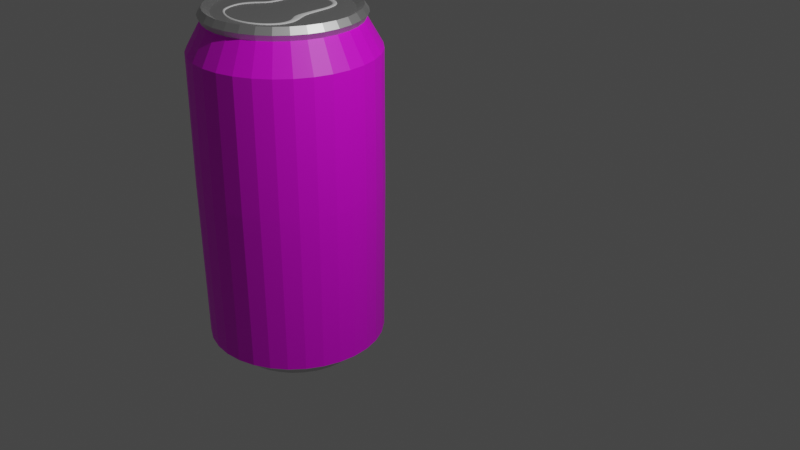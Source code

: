 # Source: f_rdig_cola_d_se_med_texturblend.blend  (saved by Blender 2.93.21; exported with 4.5.12 LTS)
import bpy
from mathutils import Matrix  # noqa: F401  (used for matrix-valued properties, if any)

bpy.ops.wm.read_factory_settings(use_empty=True)
scene = bpy.context.scene
scene.name = 'Scene'

# ---- collections
col_collection = bpy.data.collections.new('Collection'); scene.collection.children.link(col_collection)

# ---- images (referenced by path relative to the original .blend; pixels are not part of the script)
import os
ASSET_DIR = os.environ.get("B2B_ASSET_DIR", "")  # directory of the original .blend (textures are referenced by path, not embedded)
HERE = os.path.dirname(os.path.abspath(__file__))  # packed textures are extracted next to this script under _unpacked/

def load_image(name, relpath, width, height, colorspace="sRGB"):
    """Load a texture the original file referenced (path relative to the .blend, or extracted next to this script)."""
    p = next((c for c in (os.path.join(HERE, relpath), os.path.join(ASSET_DIR, relpath)) if relpath and os.path.exists(c)), "")
    if p:
        img = bpy.data.images.load(p, check_existing=True)
        img.name = name
    else:  # same state as the original file: an image datablock whose file is absent (Cycles renders it pink)
        img = bpy.data.images.new(name, width, height)
        img.source = "FILE"
        img.filepath = "//" + (relpath or name)
    img.colorspace_settings.name = colorspace
    return img
img_cola_lable_jpg = load_image('cola lable.jpg', 'cola lable.jpg', 1024, 1024, 'sRGB')

# ---- materials (node trees are filled in below, after node groups)
mat_material_003 = bpy.data.materials.new('Material.003')
mat_material_003.use_transparent_shadow = False
mat_material = bpy.data.materials.new('Material')
mat_material.use_transparent_shadow = False
mat_material_002 = bpy.data.materials.new('Material.002')
mat_material_002.use_transparent_shadow = False

# ---- material node trees
mat_material_003.use_nodes = True; mat_material_003.node_tree.nodes.clear()
_N = mat_material_003.node_tree.nodes; _L = mat_material_003.node_tree.links
n0 = _N.new('ShaderNodeOutputMaterial'); n0.name = 'Material Output'; n0.location = (300, 300)
n1 = _N.new('ShaderNodeBsdfPrincipled'); n1.name = 'Principled BSDF'; n1.location = (10, 300)
n1.distribution = 'GGX'
n1.subsurface_method = 'BURLEY'
n1.inputs[3].default_value = 1.45
n1.inputs[27].default_value = (0.0, 0.0, 0.0, 1.0)
n1.inputs[28].default_value = 1.0
n2 = _N.new('ShaderNodeTexImage'); n2.name = 'Image Texture'; n2.location = (-374, 250)
n2.image = img_cola_lable_jpg
_L.new(n1.outputs[0], n0.inputs[0])
_L.new(n2.outputs[0], n1.inputs[0])
n0.is_active_output = True
mat_material.use_nodes = True; mat_material.node_tree.nodes.clear()
_N = mat_material.node_tree.nodes; _L = mat_material.node_tree.links
n0 = _N.new('ShaderNodeBsdfPrincipled'); n0.name = 'Principled BSDF'; n0.location = (10, 300)
n0.distribution = 'GGX'
n0.subsurface_method = 'BURLEY'
n0.inputs[3].default_value = 1.45
n0.inputs[27].default_value = (0.0, 0.0, 0.0, 1.0)
n0.inputs[28].default_value = 1.0
n1 = _N.new('ShaderNodeOutputMaterial'); n1.name = 'Material Output'; n1.location = (300, 300)
n2 = _N.new('ShaderNodeTexImage'); n2.name = 'Image Texture'; n2.location = (-408, 214)
n2.image = img_cola_lable_jpg
_L.new(n0.outputs[0], n1.inputs[0])
_L.new(n2.outputs[0], n0.inputs[0])
n1.is_active_output = True
mat_material_002.use_nodes = True; mat_material_002.node_tree.nodes.clear()
_N = mat_material_002.node_tree.nodes; _L = mat_material_002.node_tree.links
n0 = _N.new('ShaderNodeBsdfPrincipled'); n0.name = 'Principled BSDF'; n0.location = (10, 300)
n0.distribution = 'GGX'
n0.subsurface_method = 'BURLEY'
n0.inputs[1].default_value = 1.0
n0.inputs[3].default_value = 1.45
n0.inputs[27].default_value = (0.0, 0.0, 0.0, 1.0)
n0.inputs[28].default_value = 1.0
n1 = _N.new('ShaderNodeOutputMaterial'); n1.name = 'Material Output'; n1.location = (300, 300)
_L.new(n0.outputs[0], n1.inputs[0])
n1.is_active_output = True

# ---- world
world_world = bpy.data.worlds.new('World'); scene.world = world_world
world_world.use_nodes = True; world_world.node_tree.nodes.clear()
_N = world_world.node_tree.nodes; _L = world_world.node_tree.links
n0 = _N.new('ShaderNodeOutputWorld'); n0.name = 'World Output'; n0.location = (300, 300)
n1 = _N.new('ShaderNodeBackground'); n1.name = 'Background'; n1.location = (10, 300)
n1.inputs[0].default_value = (0.05088, 0.05088, 0.05088, 1.0)
_L.new(n1.outputs[0], n0.inputs[0])
n0.is_active_output = True
world_world.color = (0.05088, 0.05088, 0.05088)
world_world.use_sun_shadow = False
world_world.sun_shadow_jitter_overblur = 0.0

# ---- cameras
cam_camera = bpy.data.cameras.new('Camera')
cam_camera.clip_end = 100.0
cam_camera.ortho_scale = 7.314

# ---- lights
light_light = bpy.data.lights.new('Light', 'POINT')
light_light.transmission_factor = 0.0
light_light.energy = 1000.0
light_light.shadow_soft_size = 0.1
light_light.shadow_maximum_resolution = 0.006
light_light.use_absolute_resolution = True

# ---- meshes
me_cylinder = bpy.data.meshes.new('Cylinder')
me_cylinder.from_pydata([(-2.499e-09, 0.7085, -0.9951), (-6.349e-09, 0.8097, 0.9612), (0.1382, 0.6949, -0.9951), (0.158, 0.7941, 0.9612), (0.2711, 0.6546, -0.9951), (0.3099, 0.7481, 0.9612), (0.3936, 0.5891, -0.9951), (0.4498, 0.6732, 0.9612), (0.501, 0.501, -0.9951), (0.5725, 0.5725, 0.9612), (0.5891, 0.3936, -0.9951), (0.6732, 0.4498, 0.9612), (0.6546, 0.2711, -0.9951), (0.7481, 0.3099, 0.9612), (0.6949, 0.1382, -0.9951), (0.7941, 0.158, 0.9612), (0.7085, -4.019e-08, -0.9951), (0.8097, -3.831e-08, 0.9612), (0.6949, -0.1382, -0.9951), (0.7941, -0.158, 0.9612), (0.6546, -0.2711, -0.9951), (0.7481, -0.3099, 0.9612), (0.5891, -0.3936, -0.9951), (0.6732, -0.4498, 0.9612), (0.501, -0.501, -0.9951), (0.5725, -0.5725, 0.9612), (0.3936, -0.5891, -0.9951), (0.4498, -0.6732, 0.9612), (0.2711, -0.6546, -0.9951), (0.3099, -0.7481, 0.9612), (0.1382, -0.6949, -0.9951), (0.158, -0.7941, 0.9612), (-6.444e-08, -0.7085, -0.9951), (-7.714e-08, -0.8097, 0.9612), (-0.1382, -0.6949, -0.9951), (-0.158, -0.7941, 0.9612), (-0.2711, -0.6546, -0.9951), (-0.3099, -0.7481, 0.9612), (-0.3936, -0.5891, -0.9951), (-0.4498, -0.6732, 0.9612), (-0.501, -0.501, -0.9951), (-0.5725, -0.5725, 0.9612), (-0.5891, -0.3936, -0.9951), (-0.6732, -0.4498, 0.9612), (-0.6546, -0.2711, -0.9951), (-0.7481, -0.3099, 0.9612), (-0.6949, -0.1382, -0.9951), (-0.7941, -0.158, 0.9612), (-0.7085, -7.703e-10, -0.9951), (-0.8097, 6.736e-09, 0.9612), (-0.6949, 0.1382, -0.9951), (-0.7941, 0.158, 0.9612), (-0.6546, 0.2711, -0.9951), (-0.7481, 0.3099, 0.9612), (-0.5891, 0.3936, -0.9951), (-0.6732, 0.4498, 0.9612), (-0.501, 0.501, -0.9951), (-0.5725, 0.5725, 0.9612), (-0.3936, 0.5891, -0.9951), (-0.4498, 0.6732, 0.9612), (-0.2711, 0.6546, -0.9951), (-0.3099, 0.7481, 0.9612), (-0.1382, 0.6949, -0.9951), (-0.158, 0.7941, 0.9612), (0.0, 1.0, 0.0), (0.1951, 0.9808, 0.0), (0.3827, 0.9239, 0.0), (0.5556, 0.8315, 0.0), (0.7071, 0.7071, 0.0), (0.8315, 0.5556, 0.0), (0.9239, 0.3827, 0.0), (0.9808, 0.1951, 0.0), (1.0, -4.371e-08, 0.0), (0.9808, -0.1951, 0.0), (0.9239, -0.3827, 0.0), (0.8315, -0.5556, 0.0), (0.7071, -0.7071, 0.0), (0.5556, -0.8315, 0.0), (0.3827, -0.9239, 0.0), (0.1951, -0.9808, 0.0), (-8.742e-08, -1.0, 0.0), (-0.1951, -0.9808, 0.0), (-0.3827, -0.9239, 0.0), (-0.5556, -0.8315, 0.0), (-0.7071, -0.7071, 0.0), (-0.8315, -0.5556, 0.0), (-0.9239, -0.3827, 0.0), (-0.9808, -0.1951, 0.0), (-1.0, 1.192e-08, 0.0), (-0.9808, 0.1951, 0.0), (-0.9239, 0.3827, 0.0), (-0.8315, 0.5556, 0.0), (-0.7071, 0.7071, 0.0), (-0.5556, 0.8315, 0.0), (-0.3827, 0.9239, 0.0), (-0.1951, 0.9808, 0.0), (-5.831e-09, 0.8261, 0.8932), (0.1612, 0.8102, 0.8932), (0.3161, 0.7632, 0.8932), (0.4589, 0.6869, 0.8932), (0.5841, 0.5841, 0.8932), (0.6869, 0.4589, 0.8932), (0.7632, 0.3161, 0.8932), (0.8102, 0.1612, 0.8932), (0.8261, -3.935e-08, 0.8932), (0.8102, -0.1612, 0.8932), (0.7632, -0.3161, 0.8932), (0.6869, -0.4589, 0.8932), (0.5841, -0.5841, 0.8932), (0.4589, -0.6869, 0.8932), (0.3161, -0.7632, 0.8932), (0.1612, -0.8102, 0.8932), (-7.805e-08, -0.8261, 0.8932), (-0.1612, -0.8102, 0.8932), (-0.3161, -0.7632, 0.8932), (-0.4589, -0.6869, 0.8932), (-0.5841, -0.5841, 0.8932), (-0.6869, -0.4589, 0.8932), (-0.7632, -0.3161, 0.8932), (-0.8102, -0.1612, 0.8932), (-0.8261, 6.611e-09, 0.8932), (-0.8102, 0.1612, 0.8932), (-0.7632, 0.3161, 0.8932), (-0.6869, 0.4589, 0.8932), (-0.5841, 0.5841, 0.8932), (-0.4589, 0.6869, 0.8932), (-0.3161, 0.7632, 0.8932), (-0.1612, 0.8102, 0.8932), (0.1951, 0.9808, 0.7379), (0.3827, 0.9239, 0.7379), (0.5556, 0.8315, 0.7379), (0.7071, 0.7071, 0.7379), (0.8315, 0.5556, 0.7379), (0.9239, 0.3827, 0.7379), (0.9808, 0.1951, 0.7379), (1.0, -4.371e-08, 0.7379), (0.9808, -0.1951, 0.7379), (0.9239, -0.3827, 0.7379), (0.8315, -0.5556, 0.7379), (0.7071, -0.7071, 0.7379), (0.5556, -0.8315, 0.7379), (0.3827, -0.9239, 0.7379), (0.1951, -0.9808, 0.7379), (-8.742e-08, -1.0, 0.7379), (-0.1951, -0.9808, 0.7379), (-0.3827, -0.9239, 0.7379), (-0.5556, -0.8315, 0.7379), (-0.7071, -0.7071, 0.7379), (-0.8315, -0.5556, 0.7379), (-0.9239, -0.3827, 0.7379), (-0.9808, -0.1951, 0.7379), (-1.0, 1.192e-08, 0.7379), (-0.9808, 0.1951, 0.7379), (-0.9239, 0.3827, 0.7379), (-0.8315, 0.5556, 0.7379), (-0.7071, 0.7071, 0.7379), (-0.5556, 0.8315, 0.7379), (-0.3827, 0.9239, 0.7379), (-0.1951, 0.9808, 0.7379), (0.0, 1.0, 0.7379), (0.1904, 0.9574, -0.8835), (0.3736, 0.9019, -0.8835), (0.5424, 0.8117, -0.8835), (0.6903, 0.6903, -0.8835), (0.8117, 0.5424, -0.8835), (0.9019, 0.3736, -0.8835), (0.9574, 0.1904, -0.8835), (0.9762, -4.48e-08, -0.8835), (0.9574, -0.1904, -0.8835), (0.9019, -0.3736, -0.8835), (0.8117, -0.5424, -0.8835), (0.6903, -0.6903, -0.8835), (0.5424, -0.8117, -0.8835), (0.3736, -0.9019, -0.8835), (0.1904, -0.9574, -0.8835), (-8.741e-08, -0.9762, -0.8835), (-0.1904, -0.9574, -0.8835), (-0.3736, -0.9019, -0.8835), (-0.5424, -0.8117, -0.8835), (-0.6903, -0.6903, -0.8835), (-0.8117, -0.5424, -0.8835), (-0.9019, -0.3736, -0.8835), (-0.9574, -0.1904, -0.8835), (-0.9762, 9.512e-09, -0.8835), (-0.9574, 0.1904, -0.8835), (-0.9019, 0.3736, -0.8835), (-0.8117, 0.5424, -0.8835), (-0.6903, 0.6903, -0.8835), (-0.5424, 0.8117, -0.8835), (-0.3736, 0.9019, -0.8835), (-0.1904, 0.9574, -0.8835), (-2.063e-09, 0.9762, -0.8835), (0.1487, 0.7477, -0.9612), (0.2918, 0.7044, -0.9612), (0.4236, 0.6339, -0.9612), (0.5391, 0.5391, -0.9612), (0.6339, 0.4236, -0.9612), (0.7044, 0.2918, -0.9612), (0.7477, 0.1487, -0.9612), (0.7624, -4.129e-08, -0.9612), (0.7477, -0.1487, -0.9612), (0.7044, -0.2918, -0.9612), (0.6339, -0.4236, -0.9612), (0.5391, -0.5391, -0.9612), (0.4236, -0.6339, -0.9612), (0.2918, -0.7044, -0.9612), (0.1487, -0.7477, -0.9612), (-7.462e-08, -0.7624, -0.9612), (-0.1487, -0.7477, -0.9612), (-0.2918, -0.7044, -0.9612), (-0.4236, -0.6339, -0.9612), (-0.5391, -0.5391, -0.9612), (-0.6339, -0.4236, -0.9612), (-0.7044, -0.2918, -0.9612), (-0.7477, -0.1487, -0.9612), (-0.7624, 1.125e-09, -0.9612), (-0.7477, 0.1487, -0.9612), (-0.7044, 0.2918, -0.9612), (-0.6339, 0.4236, -0.9612), (-0.5391, 0.5391, -0.9612), (-0.4236, 0.6339, -0.9612), (-0.2918, 0.7044, -0.9612), (-0.1487, 0.7477, -0.9612), (-7.967e-09, 0.7624, -0.9612), (-6.43e-09, 0.8578, 0.9254), (0.1673, 0.8413, 0.9254), (0.3283, 0.7925, 0.9254), (0.4766, 0.7132, 0.9254), (0.6066, 0.6066, 0.9254), (0.7132, 0.4766, 0.9254), (0.7925, 0.3283, 0.9254), (0.8413, 0.1673, 0.9254), (0.8578, -3.987e-08, 0.9254), (0.8413, -0.1673, 0.9254), (0.7925, -0.3283, 0.9254), (0.7132, -0.4766, 0.9254), (0.6066, -0.6066, 0.9254), (0.4766, -0.7132, 0.9254), (0.3283, -0.7925, 0.9254), (0.1673, -0.8413, 0.9254), (-8.142e-08, -0.8578, 0.9254), (-0.1673, -0.8413, 0.9254), (-0.3283, -0.7925, 0.9254), (-0.4766, -0.7132, 0.9254), (-0.6066, -0.6066, 0.9254), (-0.7132, -0.4766, 0.9254), (-0.7925, -0.3283, 0.9254), (-0.8413, -0.1673, 0.9254), (-0.8578, 7.858e-09, 0.9254), (-0.8413, 0.1673, 0.9254), (-0.7925, 0.3283, 0.9254), (-0.7132, 0.4766, 0.9254), (-0.6066, 0.6066, 0.9254), (-0.4766, 0.7132, 0.9254), (-0.3283, 0.7925, 0.9254), (-0.1673, 0.8413, 0.9254), (0.6307, 1.978, 0.6878), (0.6876, 2.166, 0.6878), (-2.876e-09, 0.6546, -0.9606), (0.1277, 0.642, -0.9606), (0.2505, 0.6048, -0.9606), (0.3637, 0.5443, -0.9606), (0.4629, 0.4629, -0.9606), (0.5443, 0.3637, -0.9606), (0.6048, 0.2505, -0.9606), (0.642, 0.1277, -0.9606), (0.6546, -3.982e-08, -0.9606), (0.642, -0.1277, -0.9606), (0.6048, -0.2505, -0.9606), (0.5443, -0.3637, -0.9606), (0.4629, -0.4629, -0.9606), (0.3637, -0.5443, -0.9606), (0.2505, -0.6048, -0.9606), (0.1277, -0.642, -0.9606), (-6.01e-08, -0.6546, -0.9606), (-0.1277, -0.642, -0.9606), (-0.2505, -0.6048, -0.9606), (-0.3637, -0.5443, -0.9606), (-0.4629, -0.4629, -0.9606), (-0.5443, -0.3637, -0.9606), (-0.6048, -0.2505, -0.9606), (-0.642, -0.1277, -0.9606), (-0.6546, -3.405e-09, -0.9606), (-0.642, 0.1277, -0.9606), (-0.6048, 0.2505, -0.9606), (-0.5443, 0.3637, -0.9606), (-0.4629, 0.4629, -0.9606), (-0.3637, 0.5443, -0.9606), (-0.2505, 0.6048, -0.9606), (-0.1277, 0.642, -0.9606), (0.158, 0.7941, 0.9612), (-6.349e-09, 0.8097, 0.9612), (0.3099, 0.7481, 0.9612), (0.4498, 0.6732, 0.9612), (0.5725, 0.5725, 0.9612), (0.6732, 0.4498, 0.9612), (0.7481, 0.3099, 0.9612), (0.7941, 0.158, 0.9612), (0.8097, -3.831e-08, 0.9612), (0.7941, -0.158, 0.9612), (0.7481, -0.3099, 0.9612), (0.6732, -0.4498, 0.9612), (0.5725, -0.5725, 0.9612), (0.4498, -0.6732, 0.9612), (0.3099, -0.7481, 0.9612), (0.158, -0.7941, 0.9612), (-7.714e-08, -0.8097, 0.9612), (-0.158, -0.7941, 0.9612), (-0.3099, -0.7481, 0.9612), (-0.4498, -0.6732, 0.9612), (-0.5725, -0.5725, 0.9612), (-0.6732, -0.4498, 0.9612), (-0.7481, -0.3099, 0.9612), (-0.7941, -0.158, 0.9612), (-0.8097, 6.736e-09, 0.9612), (-0.7941, 0.158, 0.9612), (-0.7481, 0.3099, 0.9612), (-0.6732, 0.4498, 0.9612), (-0.5725, 0.5725, 0.9612), (-0.4498, 0.6732, 0.9612), (-0.3099, 0.7481, 0.9612), (-0.158, 0.7941, 0.9612), (0.1419, 0.7133, 0.9381), (-2.998e-08, 0.7273, 0.9381), (0.2783, 0.6719, 0.9381), (0.404, 0.6047, 0.9381), (0.5143, 0.5143, 0.9381), (0.6047, 0.404, 0.9381), (0.6719, 0.2783, 0.9381), (0.7133, 0.1419, 0.9381), (0.7273, -3.621e-08, 0.9381), (0.7133, -0.1419, 0.9381), (0.6719, -0.2783, 0.9381), (0.6047, -0.404, 0.9381), (0.5143, -0.5143, 0.9381), (0.404, -0.6047, 0.9381), (0.2783, -0.6719, 0.9381), (0.1419, -0.7133, 0.9381), (-9.356e-08, -0.7273, 0.9381), (-0.1419, -0.7133, 0.9381), (-0.2783, -0.6719, 0.9381), (-0.404, -0.6047, 0.9381), (-0.5143, -0.5143, 0.9381), (-0.6047, -0.404, 0.9381), (-0.6719, -0.2783, 0.9381), (-0.7133, -0.1419, 0.9381), (-0.7273, 4.249e-09, 0.9381), (-0.7133, 0.1419, 0.9381), (-0.6719, 0.2783, 0.9381), (-0.6047, 0.404, 0.9381), (-0.5143, 0.5143, 0.9381), (-0.404, 0.6047, 0.9381), (-0.2783, 0.6719, 0.9381), (-0.1419, 0.7133, 0.9381)], [(256, 257)], [(224, 1, 3, 225), (225, 3, 5, 226), (226, 5, 7, 227), (227, 7, 9, 228), (228, 9, 11, 229), (229, 11, 13, 230), (230, 13, 15, 231), (231, 15, 17, 232), (232, 17, 19, 233), (233, 19, 21, 234), (234, 21, 23, 235), (235, 23, 25, 236), (236, 25, 27, 237), (237, 27, 29, 238), (238, 29, 31, 239), (239, 31, 33, 240), (240, 33, 35, 241), (241, 35, 37, 242), (242, 37, 39, 243), (243, 39, 41, 244), (244, 41, 43, 245), (245, 43, 45, 246), (246, 45, 47, 247), (247, 47, 49, 248), (248, 49, 51, 249), (249, 51, 53, 250), (250, 53, 55, 251), (251, 55, 57, 252), (252, 57, 59, 253), (253, 59, 61, 254), (15, 13, 296, 297), (254, 61, 63, 255), (255, 63, 1, 224), (4, 6, 261, 260), (190, 95, 64, 191), (189, 94, 95, 190), (188, 93, 94, 189), (187, 92, 93, 188), (186, 91, 92, 187), (185, 90, 91, 186), (184, 89, 90, 185), (183, 88, 89, 184), (182, 87, 88, 183), (181, 86, 87, 182), (180, 85, 86, 181), (179, 84, 85, 180), (178, 83, 84, 179), (177, 82, 83, 178), (176, 81, 82, 177), (175, 80, 81, 176), (174, 79, 80, 175), (173, 78, 79, 174), (172, 77, 78, 173), (171, 76, 77, 172), (170, 75, 76, 171), (169, 74, 75, 170), (168, 73, 74, 169), (167, 72, 73, 168), (166, 71, 72, 167), (165, 70, 71, 166), (164, 69, 70, 165), (163, 68, 69, 164), (162, 67, 68, 163), (161, 66, 67, 162), (160, 65, 66, 161), (191, 64, 65, 160), (158, 127, 96, 159), (157, 126, 127, 158), (156, 125, 126, 157), (155, 124, 125, 156), (154, 123, 124, 155), (153, 122, 123, 154), (152, 121, 122, 153), (151, 120, 121, 152), (150, 119, 120, 151), (149, 118, 119, 150), (148, 117, 118, 149), (147, 116, 117, 148), (146, 115, 116, 147), (145, 114, 115, 146), (144, 113, 114, 145), (143, 112, 113, 144), (142, 111, 112, 143), (141, 110, 111, 142), (140, 109, 110, 141), (139, 108, 109, 140), (138, 107, 108, 139), (137, 106, 107, 138), (136, 105, 106, 137), (135, 104, 105, 136), (134, 103, 104, 135), (133, 102, 103, 134), (132, 101, 102, 133), (131, 100, 101, 132), (130, 99, 100, 131), (129, 98, 99, 130), (128, 97, 98, 129), (159, 96, 97, 128), (64, 159, 128, 65), (65, 128, 129, 66), (66, 129, 130, 67), (67, 130, 131, 68), (68, 131, 132, 69), (69, 132, 133, 70), (70, 133, 134, 71), (71, 134, 135, 72), (72, 135, 136, 73), (73, 136, 137, 74), (74, 137, 138, 75), (75, 138, 139, 76), (76, 139, 140, 77), (77, 140, 141, 78), (78, 141, 142, 79), (79, 142, 143, 80), (80, 143, 144, 81), (81, 144, 145, 82), (82, 145, 146, 83), (83, 146, 147, 84), (84, 147, 148, 85), (85, 148, 149, 86), (86, 149, 150, 87), (87, 150, 151, 88), (88, 151, 152, 89), (89, 152, 153, 90), (90, 153, 154, 91), (91, 154, 155, 92), (92, 155, 156, 93), (93, 156, 157, 94), (94, 157, 158, 95), (95, 158, 159, 64), (223, 191, 160, 192), (192, 160, 161, 193), (193, 161, 162, 194), (194, 162, 163, 195), (195, 163, 164, 196), (196, 164, 165, 197), (197, 165, 166, 198), (198, 166, 167, 199), (199, 167, 168, 200), (200, 168, 169, 201), (201, 169, 170, 202), (202, 170, 171, 203), (203, 171, 172, 204), (204, 172, 173, 205), (205, 173, 174, 206), (206, 174, 175, 207), (207, 175, 176, 208), (208, 176, 177, 209), (209, 177, 178, 210), (210, 178, 179, 211), (211, 179, 180, 212), (212, 180, 181, 213), (213, 181, 182, 214), (214, 182, 183, 215), (215, 183, 184, 216), (216, 184, 185, 217), (217, 185, 186, 218), (218, 186, 187, 219), (219, 187, 188, 220), (220, 188, 189, 221), (221, 189, 190, 222), (222, 190, 191, 223), (62, 222, 223, 0), (60, 221, 222, 62), (58, 220, 221, 60), (56, 219, 220, 58), (54, 218, 219, 56), (52, 217, 218, 54), (50, 216, 217, 52), (48, 215, 216, 50), (46, 214, 215, 48), (44, 213, 214, 46), (42, 212, 213, 44), (40, 211, 212, 42), (38, 210, 211, 40), (36, 209, 210, 38), (34, 208, 209, 36), (32, 207, 208, 34), (30, 206, 207, 32), (28, 205, 206, 30), (26, 204, 205, 28), (24, 203, 204, 26), (22, 202, 203, 24), (20, 201, 202, 22), (18, 200, 201, 20), (16, 199, 200, 18), (14, 198, 199, 16), (12, 197, 198, 14), (10, 196, 197, 12), (8, 195, 196, 10), (6, 194, 195, 8), (4, 193, 194, 6), (2, 192, 193, 4), (0, 223, 192, 2), (127, 255, 224, 96), (126, 254, 255, 127), (125, 253, 254, 126), (124, 252, 253, 125), (123, 251, 252, 124), (122, 250, 251, 123), (121, 249, 250, 122), (120, 248, 249, 121), (119, 247, 248, 120), (118, 246, 247, 119), (117, 245, 246, 118), (116, 244, 245, 117), (115, 243, 244, 116), (114, 242, 243, 115), (113, 241, 242, 114), (112, 240, 241, 113), (111, 239, 240, 112), (110, 238, 239, 111), (109, 237, 238, 110), (108, 236, 237, 109), (107, 235, 236, 108), (106, 234, 235, 107), (105, 233, 234, 106), (104, 232, 233, 105), (103, 231, 232, 104), (102, 230, 231, 103), (101, 229, 230, 102), (100, 228, 229, 101), (99, 227, 228, 100), (98, 226, 227, 99), (97, 225, 226, 98), (96, 224, 225, 97), (258, 259, 260, 261, 262, 263, 264, 265, 266, 267, 268, 269, 270, 271, 272, 273, 274, 275, 276, 277, 278, 279, 280, 281, 282, 283, 284, 285, 286, 287, 288, 289), (22, 24, 270, 269), (40, 42, 279, 278), (58, 60, 288, 287), (14, 16, 266, 265), (32, 34, 275, 274), (50, 52, 284, 283), (6, 8, 262, 261), (24, 26, 271, 270), (42, 44, 280, 279), (60, 62, 289, 288), (16, 18, 267, 266), (34, 36, 276, 275), (52, 54, 285, 284), (8, 10, 263, 262), (26, 28, 272, 271), (44, 46, 281, 280), (0, 2, 259, 258), (62, 0, 258, 289), (18, 20, 268, 267), (36, 38, 277, 276), (54, 56, 286, 285), (10, 12, 264, 263), (28, 30, 273, 272), (46, 48, 282, 281), (2, 4, 260, 259), (20, 22, 269, 268), (38, 40, 278, 277), (56, 58, 287, 286), (12, 14, 265, 264), (30, 32, 274, 273), (48, 50, 283, 282), (302, 301, 333, 334), (33, 31, 305, 306), (51, 49, 314, 315), (7, 5, 292, 293), (25, 23, 301, 302), (43, 41, 310, 311), (61, 59, 319, 320), (17, 15, 297, 298), (35, 33, 306, 307), (53, 51, 315, 316), (9, 7, 293, 294), (27, 25, 302, 303), (45, 43, 311, 312), (63, 61, 320, 321), (19, 17, 298, 299), (37, 35, 307, 308), (55, 53, 316, 317), (11, 9, 294, 295), (29, 27, 303, 304), (47, 45, 312, 313), (3, 1, 291, 290), (1, 63, 321, 291), (21, 19, 299, 300), (39, 37, 308, 309), (57, 55, 317, 318), (13, 11, 295, 296), (31, 29, 304, 305), (49, 47, 313, 314), (5, 3, 290, 292), (23, 21, 300, 301), (41, 39, 309, 310), (59, 57, 318, 319), (322, 323, 353, 352, 351, 350, 349, 348, 347, 346, 345, 344, 343, 342, 341, 340, 339, 338, 337, 336, 335, 334, 333, 332, 331, 330, 329, 328, 327, 326, 325, 324), (316, 315, 347, 348), (303, 302, 334, 335), (317, 316, 348, 349), (304, 303, 335, 336), (290, 291, 323, 322), (318, 317, 349, 350), (305, 304, 336, 337), (292, 290, 322, 324), (319, 318, 350, 351), (306, 305, 337, 338), (293, 292, 324, 325), (320, 319, 351, 352), (307, 306, 338, 339), (294, 293, 325, 326), (321, 320, 352, 353), (308, 307, 339, 340), (295, 294, 326, 327), (291, 321, 353, 323), (309, 308, 340, 341), (296, 295, 327, 328), (310, 309, 341, 342), (297, 296, 328, 329), (311, 310, 342, 343), (298, 297, 329, 330), (312, 311, 343, 344), (299, 298, 330, 331), (313, 312, 344, 345), (300, 299, 331, 332), (314, 313, 345, 346), (301, 300, 332, 333), (315, 314, 346, 347)])
me_cylinder.polygons.foreach_set('material_index', [2, 2, 2, 2, 2, 2, 2, 2, 2, 2, 2, 2, 2, 2, 2, 2, 2, 2, 2, 2, 2, 2, 2, 2, 2, 2, 2, 2, 2, 2, 0, 2, 2, 2, 0, 0, 0, 0, 0, 0, 0, 0, 0, 0, 0, 0, 0, 0, 0, 0, 0, 0, 0, 0, 0, 0, 0, 0, 0, 0, 0, 0, 0, 0, 0, 0, 0, 0, 0, 0, 0, 0, 0, 0, 0, 0, 0, 0, 0, 0, 0, 0, 0, 0, 0, 0, 0, 0, 0, 0, 0, 0, 0, 0, 0, 0, 0, 0, 0, 0, 0, 0, 0, 0, 0, 0, 0, 0, 0, 0, 0, 0, 0, 0, 0, 0, 0, 0, 0, 0, 0, 0, 0, 0, 0, 0, 0, 0, 0, 0, 2, 2, 2, 2, 2, 2, 2, 2, 2, 2, 2, 2, 2, 2, 2, 2, 2, 2, 2, 2, 2, 2, 2, 2, 2, 2, 2, 2, 2, 2, 2, 2, 2, 2, 2, 2, 2, 2, 2, 2, 2, 2, 2, 2, 2, 2, 2, 2, 2, 2, 2, 2, 2, 2, 2, 2, 2, 2, 2, 2, 2, 2, 2, 2, 2, 2, 2, 2, 2, 2, 2, 2, 2, 2, 2, 2, 2, 2, 2, 2, 2, 2, 2, 2, 2, 2, 2, 2, 2, 2, 2, 2, 2, 2, 2, 2, 2, 2, 2, 2, 2, 2, 2, 2, 2, 2, 2, 2, 2, 2, 2, 2, 2, 2, 2, 2, 2, 2, 2, 2, 2, 2, 2, 2, 2, 2, 2, 2, 2, 0, 0, 0, 0, 0, 0, 0, 0, 0, 0, 0, 0, 0, 0, 0, 0, 0, 0, 0, 0, 0, 0, 0, 0, 0, 0, 0, 0, 0, 0, 0, 2, 2, 2, 2, 2, 2, 2, 2, 2, 2, 2, 2, 2, 2, 2, 2, 2, 2, 2, 2, 2, 2, 2, 2, 2, 2, 2, 2, 2, 2, 2, 2])
_uv = me_cylinder.uv_layers.new(name='UVMap')
_uv.uv.foreach_set('vector', [0.8146, 0.9859, 0.8146, 1.0, 0.7949, 1.0, 0.7949, 0.9859, 0.7949, 0.9859, 0.7949, 1.0, 0.7752, 1.0, 0.7752, 0.9859, 0.7752, 0.9859, 0.7752, 1.0, 0.7556, 1.0, 0.7556, 0.9859, 0.7556, 0.9859, 0.7556, 1.0, 0.7359, 1.0, 0.7359, 0.9859, 0.7359, 0.9859, 0.7359, 1.0, 0.7163, 1.0, 0.7163, 0.9859, 0.7163, 0.9859, 0.7163, 1.0, 0.6966, 1.0, 0.6966, 0.9859, 0.6966, 0.9859, 0.6966, 1.0, 0.6769, 1.0, 0.6769, 0.9859, 0.6769, 0.9859, 0.6769, 1.0, 0.6573, 1.0, 0.6573, 0.9859, 0.6573, 0.9859, 0.6573, 1.0, 0.6376, 1.0, 0.6376, 0.9859, 0.6376, 0.9859, 0.6376, 1.0, 0.618, 1.0, 0.618, 0.9859, 0.618, 0.9859, 0.618, 1.0, 0.5983, 1.0, 0.5983, 0.9859, 0.5983, 0.9859, 0.5983, 1.0, 0.5786, 1.0, 0.5786, 0.9859, 0.5786, 0.9859, 0.5786, 1.0, 0.559, 1.0, 0.559, 0.9859, 0.559, 0.9859, 0.559, 1.0, 0.5393, 1.0, 0.5393, 0.9859, 0.5393, 0.9859, 0.5393, 1.0, 0.5197, 1.0, 0.5197, 0.9859, 0.5197, 0.9859, 0.5197, 1.0, 0.5, 1.0, 0.5, 0.9859, 0.5, 0.9859, 0.5, 1.0, 0.4803, 1.0, 0.4803, 0.9859, 0.4803, 0.9859, 0.4803, 1.0, 0.4607, 1.0, 0.4607, 0.9859, 0.4607, 0.9859, 0.4607, 1.0, 0.441, 1.0, 0.441, 0.9859, 0.441, 0.9859, 0.441, 1.0, 0.4214, 1.0, 0.4214, 0.9859, 0.4214, 0.9859, 0.4214, 1.0, 0.4017, 1.0, 0.4017, 0.9859, 0.4017, 0.9859, 0.4017, 1.0, 0.382, 1.0, 0.382, 0.9859, 0.382, 0.9859, 0.382, 1.0, 0.3624, 1.0, 0.3624, 0.9859, 0.3624, 0.9859, 0.3624, 1.0, 0.3427, 1.0, 0.3427, 0.9859, 0.3427, 0.9859, 0.3427, 1.0, 0.3231, 1.0, 0.3231, 0.9859, 0.3231, 0.9859, 0.3231, 1.0, 0.3034, 1.0, 0.3034, 0.9859, 0.3034, 0.9859, 0.3034, 1.0, 0.2837, 1.0, 0.2837, 0.9859, 0.2837, 0.9859, 0.2837, 1.0, 0.2641, 1.0, 0.2641, 0.9859, 0.2641, 0.9859, 0.2641, 1.0, 0.2444, 1.0, 0.2444, 0.9859, 0.2444, 0.9859, 0.2444, 1.0, 0.2248, 1.0, 0.2248, 0.9859, 0.6769, 1.0, 0.6966, 1.0, 0.6966, 1.0, 0.6769, 1.0, 0.2248, 0.9859, 0.2248, 1.0, 0.2051, 1.0, 0.2051, 0.9859, 0.2051, 0.9859, 0.2051, 1.0, 0.1854, 1.0, 0.1854, 0.9859, 0.7752, 0.5453, 0.7556, 0.5453, 0.7556, 0.5453, 0.7752, 0.5453, 0.03512, -0.02577, 0.03512, 0.4912, 0.004126, 0.4912, 0.004126, -0.02577, 0.06611, -0.02577, 0.06611, 0.4912, 0.03512, 0.4912, 0.03512, -0.02577, 0.0971, -0.02577, 0.0971, 0.4912, 0.06611, 0.4912, 0.06611, -0.02577, 0.1281, -0.02577, 0.1281, 0.4912, 0.0971, 0.4912, 0.0971, -0.02577, 0.1591, -0.02577, 0.1591, 0.4912, 0.1281, 0.4912, 0.1281, -0.02577, 0.1901, -0.02577, 0.1901, 0.4912, 0.1591, 0.4912, 0.1591, -0.02577, 0.2211, -0.02577, 0.2211, 0.4912, 0.1901, 0.4912, 0.1901, -0.02577, 0.2521, -0.02577, 0.2521, 0.4912, 0.2211, 0.4912, 0.2211, -0.02577, 0.2831, -0.02577, 0.2831, 0.4912, 0.2521, 0.4912, 0.2521, -0.02577, 0.314, -0.02577, 0.314, 0.4912, 0.2831, 0.4912, 0.2831, -0.02577, 0.345, -0.02577, 0.345, 0.4912, 0.314, 0.4912, 0.314, -0.02577, 0.376, -0.02577, 0.376, 0.4912, 0.345, 0.4912, 0.345, -0.02577, 0.407, -0.02577, 0.407, 0.4912, 0.376, 0.4912, 0.376, -0.02577, 0.438, -0.02577, 0.438, 0.4912, 0.407, 0.4912, 0.407, -0.02577, 0.469, -0.02577, 0.469, 0.4912, 0.438, 0.4912, 0.438, -0.02577, 0.5, -0.02577, 0.5, 0.4912, 0.469, 0.4912, 0.469, -0.02577, 0.531, -0.02577, 0.531, 0.4912, 0.5, 0.4912, 0.5, -0.02577, 0.562, -0.02577, 0.562, 0.4912, 0.531, 0.4912, 0.531, -0.02577, 0.593, -0.02577, 0.593, 0.4912, 0.562, 0.4912, 0.562, -0.02577, 0.624, -0.02577, 0.624, 0.4912, 0.593, 0.4912, 0.593, -0.02577, 0.655, -0.02577, 0.655, 0.4912, 0.624, 0.4912, 0.624, -0.02577, 0.686, -0.02577, 0.686, 0.4912, 0.655, 0.4912, 0.655, -0.02577, 0.7169, -0.02577, 0.7169, 0.4912, 0.686, 0.4912, 0.686, -0.02577, 0.7479, -0.02577, 0.7479, 0.4912, 0.7169, 0.4912, 0.7169, -0.02577, 0.7789, -0.02577, 0.7789, 0.4912, 0.7479, 0.4912, 0.7479, -0.02577, 0.8099, -0.02577, 0.8099, 0.4912, 0.7789, 0.4912, 0.7789, -0.02577, 0.8409, -0.02577, 0.8409, 0.4912, 0.8099, 0.4912, 0.8099, -0.02577, 0.8719, -0.02577, 0.8719, 0.4912, 0.8409, 0.4912, 0.8409, -0.02577, 0.9029, -0.02577, 0.9029, 0.4912, 0.8719, 0.4912, 0.8719, -0.02577, 0.9339, -0.02577, 0.9339, 0.4912, 0.9029, 0.4912, 0.9029, -0.02577, 0.9649, -0.02577, 0.9649, 0.4912, 0.9339, 0.4912, 0.9339, -0.02577, 0.9959, -0.02577, 0.9959, 0.4912, 0.9649, 0.4912, 0.9649, -0.02577, 0.03512, 0.923, 0.03512, 1.014, 0.004126, 1.014, 0.004126, 0.923, 0.06611, 0.923, 0.06611, 1.014, 0.03512, 1.014, 0.03512, 0.923, 0.0971, 0.923, 0.0971, 1.014, 0.06611, 1.014, 0.06611, 0.923, 0.1281, 0.923, 0.1281, 1.014, 0.0971, 1.014, 0.0971, 0.923, 0.1591, 0.923, 0.1591, 1.014, 0.1281, 1.014, 0.1281, 0.923, 0.1901, 0.923, 0.1901, 1.014, 0.1591, 1.014, 0.1591, 0.923, 0.2211, 0.923, 0.2211, 1.014, 0.1901, 1.014, 0.1901, 0.923, 0.2521, 0.923, 0.2521, 1.014, 0.2211, 1.014, 0.2211, 0.923, 0.2831, 0.923, 0.2831, 1.014, 0.2521, 1.014, 0.2521, 0.923, 0.314, 0.923, 0.314, 1.014, 0.2831, 1.014, 0.2831, 0.923, 0.345, 0.923, 0.345, 1.014, 0.314, 1.014, 0.314, 0.923, 0.376, 0.923, 0.376, 1.014, 0.345, 1.014, 0.345, 0.923, 0.407, 0.923, 0.407, 1.014, 0.376, 1.014, 0.376, 0.923, 0.438, 0.923, 0.438, 1.014, 0.407, 1.014, 0.407, 0.923, 0.469, 0.923, 0.469, 1.014, 0.438, 1.014, 0.438, 0.923, 0.5, 0.923, 0.5, 1.014, 0.469, 1.014, 0.469, 0.923, 0.531, 0.923, 0.531, 1.014, 0.5, 1.014, 0.5, 0.923, 0.562, 0.923, 0.562, 1.014, 0.531, 1.014, 0.531, 0.923, 0.593, 0.923, 0.593, 1.014, 0.562, 1.014, 0.562, 0.923, 0.624, 0.923, 0.624, 1.014, 0.593, 1.014, 0.593, 0.923, 0.655, 0.923, 0.655, 1.014, 0.624, 1.014, 0.624, 0.923, 0.686, 0.923, 0.686, 1.014, 0.655, 1.014, 0.655, 0.923, 0.7169, 0.923, 0.7169, 1.014, 0.686, 1.014, 0.686, 0.923, 0.7479, 0.923, 0.7479, 1.014, 0.7169, 1.014, 0.7169, 0.923, 0.7789, 0.923, 0.7789, 1.014, 0.7479, 1.014, 0.7479, 0.923, 0.8099, 0.923, 0.8099, 1.014, 0.7789, 1.014, 0.7789, 0.923, 0.8409, 0.923, 0.8409, 1.014, 0.8099, 1.014, 0.8099, 0.923, 0.8719, 0.923, 0.8719, 1.014, 0.8409, 1.014, 0.8409, 0.923, 0.9029, 0.923, 0.9029, 1.014, 0.8719, 1.014, 0.8719, 0.923, 0.9339, 0.923, 0.9339, 1.014, 0.9029, 1.014, 0.9029, 0.923, 0.9649, 0.923, 0.9649, 1.014, 0.9339, 1.014, 0.9339, 0.923, 0.9959, 0.923, 0.9959, 1.014, 0.9649, 1.014, 0.9649, 0.923, 0.9959, 0.4912, 0.9959, 0.923, 0.9649, 0.923, 0.9649, 0.4912, 0.9649, 0.4912, 0.9649, 0.923, 0.9339, 0.923, 0.9339, 0.4912, 0.9339, 0.4912, 0.9339, 0.923, 0.9029, 0.923, 0.9029, 0.4912, 0.9029, 0.4912, 0.9029, 0.923, 0.8719, 0.923, 0.8719, 0.4912, 0.8719, 0.4912, 0.8719, 0.923, 0.8409, 0.923, 0.8409, 0.4912, 0.8409, 0.4912, 0.8409, 0.923, 0.8099, 0.923, 0.8099, 0.4912, 0.8099, 0.4912, 0.8099, 0.923, 0.7789, 0.923, 0.7789, 0.4912, 0.7789, 0.4912, 0.7789, 0.923, 0.7479, 0.923, 0.7479, 0.4912, 0.7479, 0.4912, 0.7479, 0.923, 0.7169, 0.923, 0.7169, 0.4912, 0.7169, 0.4912, 0.7169, 0.923, 0.686, 0.923, 0.686, 0.4912, 0.686, 0.4912, 0.686, 0.923, 0.655, 0.923, 0.655, 0.4912, 0.655, 0.4912, 0.655, 0.923, 0.624, 0.923, 0.624, 0.4912, 0.624, 0.4912, 0.624, 0.923, 0.593, 0.923, 0.593, 0.4912, 0.593, 0.4912, 0.593, 0.923, 0.562, 0.923, 0.562, 0.4912, 0.562, 0.4912, 0.562, 0.923, 0.531, 0.923, 0.531, 0.4912, 0.531, 0.4912, 0.531, 0.923, 0.5, 0.923, 0.5, 0.4912, 0.5, 0.4912, 0.5, 0.923, 0.469, 0.923, 0.469, 0.4912, 0.469, 0.4912, 0.469, 0.923, 0.438, 0.923, 0.438, 0.4912, 0.438, 0.4912, 0.438, 0.923, 0.407, 0.923, 0.407, 0.4912, 0.407, 0.4912, 0.407, 0.923, 0.376, 0.923, 0.376, 0.4912, 0.376, 0.4912, 0.376, 0.923, 0.345, 0.923, 0.345, 0.4912, 0.345, 0.4912, 0.345, 0.923, 0.314, 0.923, 0.314, 0.4912, 0.314, 0.4912, 0.314, 0.923, 0.2831, 0.923, 0.2831, 0.4912, 0.2831, 0.4912, 0.2831, 0.923, 0.2521, 0.923, 0.2521, 0.4912, 0.2521, 0.4912, 0.2521, 0.923, 0.2211, 0.923, 0.2211, 0.4912, 0.2211, 0.4912, 0.2211, 0.923, 0.1901, 0.923, 0.1901, 0.4912, 0.1901, 0.4912, 0.1901, 0.923, 0.1591, 0.923, 0.1591, 0.4912, 0.1591, 0.4912, 0.1591, 0.923, 0.1281, 0.923, 0.1281, 0.4912, 0.1281, 0.4912, 0.1281, 0.923, 0.0971, 0.923, 0.0971, 0.4912, 0.0971, 0.4912, 0.0971, 0.923, 0.06611, 0.923, 0.06611, 0.4912, 0.06611, 0.4912, 0.06611, 0.923, 0.03512, 0.923, 0.03512, 0.4912, 0.03512, 0.4912, 0.03512, 0.923, 0.004126, 0.923, 0.004126, 0.4912, 0.8146, 0.5705, 0.8146, 0.5885, 0.7949, 0.5885, 0.7949, 0.5705, 0.7949, 0.5705, 0.7949, 0.5885, 0.7752, 0.5885, 0.7752, 0.5705, 0.7752, 0.5705, 0.7752, 0.5885, 0.7556, 0.5885, 0.7556, 0.5705, 0.7556, 0.5705, 0.7556, 0.5885, 0.7359, 0.5885, 0.7359, 0.5705, 0.7359, 0.5705, 0.7359, 0.5885, 0.7163, 0.5885, 0.7163, 0.5705, 0.7163, 0.5705, 0.7163, 0.5885, 0.6966, 0.5885, 0.6966, 0.5705, 0.6966, 0.5705, 0.6966, 0.5885, 0.6769, 0.5885, 0.6769, 0.5705, 0.6769, 0.5705, 0.6769, 0.5885, 0.6573, 0.5885, 0.6573, 0.5705, 0.6573, 0.5705, 0.6573, 0.5885, 0.6376, 0.5885, 0.6376, 0.5705, 0.6376, 0.5705, 0.6376, 0.5885, 0.618, 0.5885, 0.618, 0.5705, 0.618, 0.5705, 0.618, 0.5885, 0.5983, 0.5885, 0.5983, 0.5705, 0.5983, 0.5705, 0.5983, 0.5885, 0.5786, 0.5885, 0.5786, 0.5705, 0.5786, 0.5705, 0.5786, 0.5885, 0.559, 0.5885, 0.559, 0.5705, 0.559, 0.5705, 0.559, 0.5885, 0.5393, 0.5885, 0.5393, 0.5705, 0.5393, 0.5705, 0.5393, 0.5885, 0.5197, 0.5885, 0.5197, 0.5705, 0.5197, 0.5705, 0.5197, 0.5885, 0.5, 0.5885, 0.5, 0.5705, 0.5, 0.5705, 0.5, 0.5885, 0.4803, 0.5885, 0.4803, 0.5705, 0.4803, 0.5705, 0.4803, 0.5885, 0.4607, 0.5885, 0.4607, 0.5705, 0.4607, 0.5705, 0.4607, 0.5885, 0.441, 0.5885, 0.441, 0.5705, 0.441, 0.5705, 0.441, 0.5885, 0.4214, 0.5885, 0.4214, 0.5705, 0.4214, 0.5705, 0.4214, 0.5885, 0.4017, 0.5885, 0.4017, 0.5705, 0.4017, 0.5705, 0.4017, 0.5885, 0.382, 0.5885, 0.382, 0.5705, 0.382, 0.5705, 0.382, 0.5885, 0.3624, 0.5885, 0.3624, 0.5705, 0.3624, 0.5705, 0.3624, 0.5885, 0.3427, 0.5885, 0.3427, 0.5705, 0.3427, 0.5705, 0.3427, 0.5885, 0.3231, 0.5885, 0.3231, 0.5705, 0.3231, 0.5705, 0.3231, 0.5885, 0.3034, 0.5885, 0.3034, 0.5705, 0.3034, 0.5705, 0.3034, 0.5885, 0.2837, 0.5885, 0.2837, 0.5705, 0.2837, 0.5705, 0.2837, 0.5885, 0.2641, 0.5885, 0.2641, 0.5705, 0.2641, 0.5705, 0.2641, 0.5885, 0.2444, 0.5885, 0.2444, 0.5705, 0.2444, 0.5705, 0.2444, 0.5885, 0.2248, 0.5885, 0.2248, 0.5705, 0.2248, 0.5705, 0.2248, 0.5885, 0.2051, 0.5885, 0.2051, 0.5705, 0.2051, 0.5705, 0.2051, 0.5885, 0.1854, 0.5885, 0.1854, 0.5705, 0.2051, 0.5453, 0.2051, 0.5705, 0.1854, 0.5705, 0.1854, 0.5453, 0.2248, 0.5453, 0.2248, 0.5705, 0.2051, 0.5705, 0.2051, 0.5453, 0.2444, 0.5453, 0.2444, 0.5705, 0.2248, 0.5705, 0.2248, 0.5453, 0.2641, 0.5453, 0.2641, 0.5705, 0.2444, 0.5705, 0.2444, 0.5453, 0.2837, 0.5453, 0.2837, 0.5705, 0.2641, 0.5705, 0.2641, 0.5453, 0.3034, 0.5453, 0.3034, 0.5705, 0.2837, 0.5705, 0.2837, 0.5453, 0.3231, 0.5453, 0.3231, 0.5705, 0.3034, 0.5705, 0.3034, 0.5453, 0.3427, 0.5453, 0.3427, 0.5705, 0.3231, 0.5705, 0.3231, 0.5453, 0.3624, 0.5453, 0.3624, 0.5705, 0.3427, 0.5705, 0.3427, 0.5453, 0.382, 0.5453, 0.382, 0.5705, 0.3624, 0.5705, 0.3624, 0.5453, 0.4017, 0.5453, 0.4017, 0.5705, 0.382, 0.5705, 0.382, 0.5453, 0.4214, 0.5453, 0.4214, 0.5705, 0.4017, 0.5705, 0.4017, 0.5453, 0.441, 0.5453, 0.441, 0.5705, 0.4214, 0.5705, 0.4214, 0.5453, 0.4607, 0.5453, 0.4607, 0.5705, 0.441, 0.5705, 0.441, 0.5453, 0.4803, 0.5453, 0.4803, 0.5705, 0.4607, 0.5705, 0.4607, 0.5453, 0.5, 0.5453, 0.5, 0.5705, 0.4803, 0.5705, 0.4803, 0.5453, 0.5197, 0.5453, 0.5197, 0.5705, 0.5, 0.5705, 0.5, 0.5453, 0.5393, 0.5453, 0.5393, 0.5705, 0.5197, 0.5705, 0.5197, 0.5453, 0.559, 0.5453, 0.559, 0.5705, 0.5393, 0.5705, 0.5393, 0.5453, 0.5786, 0.5453, 0.5786, 0.5705, 0.559, 0.5705, 0.559, 0.5453, 0.5983, 0.5453, 0.5983, 0.5705, 0.5786, 0.5705, 0.5786, 0.5453, 0.618, 0.5453, 0.618, 0.5705, 0.5983, 0.5705, 0.5983, 0.5453, 0.6376, 0.5453, 0.6376, 0.5705, 0.618, 0.5705, 0.618, 0.5453, 0.6573, 0.5453, 0.6573, 0.5705, 0.6376, 0.5705, 0.6376, 0.5453, 0.6769, 0.5453, 0.6769, 0.5705, 0.6573, 0.5705, 0.6573, 0.5453, 0.6966, 0.5453, 0.6966, 0.5705, 0.6769, 0.5705, 0.6769, 0.5453, 0.7163, 0.5453, 0.7163, 0.5705, 0.6966, 0.5705, 0.6966, 0.5453, 0.7359, 0.5453, 0.7359, 0.5705, 0.7163, 0.5705, 0.7163, 0.5453, 0.7556, 0.5453, 0.7556, 0.5705, 0.7359, 0.5705, 0.7359, 0.5453, 0.7752, 0.5453, 0.7752, 0.5705, 0.7556, 0.5705, 0.7556, 0.5453, 0.7949, 0.5453, 0.7949, 0.5705, 0.7752, 0.5705, 0.7752, 0.5453, 0.8146, 0.5453, 0.8146, 0.5705, 0.7949, 0.5705, 0.7949, 0.5453, 0.2051, 0.9733, 0.2051, 0.9859, 0.1854, 0.9859, 0.1854, 0.9733, 0.2248, 0.9733, 0.2248, 0.9859, 0.2051, 0.9859, 0.2051, 0.9733, 0.2444, 0.9733, 0.2444, 0.9859, 0.2248, 0.9859, 0.2248, 0.9733, 0.2641, 0.9733, 0.2641, 0.9859, 0.2444, 0.9859, 0.2444, 0.9733, 0.2837, 0.9733, 0.2837, 0.9859, 0.2641, 0.9859, 0.2641, 0.9733, 0.3034, 0.9733, 0.3034, 0.9859, 0.2837, 0.9859, 0.2837, 0.9733, 0.3231, 0.9733, 0.3231, 0.9859, 0.3034, 0.9859, 0.3034, 0.9733, 0.3427, 0.9733, 0.3427, 0.9859, 0.3231, 0.9859, 0.3231, 0.9733, 0.3624, 0.9733, 0.3624, 0.9859, 0.3427, 0.9859, 0.3427, 0.9733, 0.382, 0.9733, 0.382, 0.9859, 0.3624, 0.9859, 0.3624, 0.9733, 0.4017, 0.9733, 0.4017, 0.9859, 0.382, 0.9859, 0.382, 0.9733, 0.4214, 0.9733, 0.4214, 0.9859, 0.4017, 0.9859, 0.4017, 0.9733, 0.441, 0.9733, 0.441, 0.9859, 0.4214, 0.9859, 0.4214, 0.9733, 0.4607, 0.9733, 0.4607, 0.9859, 0.441, 0.9859, 0.441, 0.9733, 0.4803, 0.9733, 0.4803, 0.9859, 0.4607, 0.9859, 0.4607, 0.9733, 0.5, 0.9733, 0.5, 0.9859, 0.4803, 0.9859, 0.4803, 0.9733, 0.5197, 0.9733, 0.5197, 0.9859, 0.5, 0.9859, 0.5, 0.9733, 0.5393, 0.9733, 0.5393, 0.9859, 0.5197, 0.9859, 0.5197, 0.9733, 0.559, 0.9733, 0.559, 0.9859, 0.5393, 0.9859, 0.5393, 0.9733, 0.5786, 0.9733, 0.5786, 0.9859, 0.559, 0.9859, 0.559, 0.9733, 0.5983, 0.9733, 0.5983, 0.9859, 0.5786, 0.9859, 0.5786, 0.9733, 0.618, 0.9733, 0.618, 0.9859, 0.5983, 0.9859, 0.5983, 0.9733, 0.6376, 0.9733, 0.6376, 0.9859, 0.618, 0.9859, 0.618, 0.9733, 0.6573, 0.9733, 0.6573, 0.9859, 0.6376, 0.9859, 0.6376, 0.9733, 0.6769, 0.9733, 0.6769, 0.9859, 0.6573, 0.9859, 0.6573, 0.9733, 0.6966, 0.9733, 0.6966, 0.9859, 0.6769, 0.9859, 0.6769, 0.9733, 0.7163, 0.9733, 0.7163, 0.9859, 0.6966, 0.9859, 0.6966, 0.9733, 0.7359, 0.9733, 0.7359, 0.9859, 0.7163, 0.9859, 0.7163, 0.9733, 0.7556, 0.9733, 0.7556, 0.9859, 0.7359, 0.9859, 0.7359, 0.9733, 0.7752, 0.9733, 0.7752, 0.9859, 0.7556, 0.9859, 0.7556, 0.9733, 0.7949, 0.9733, 0.7949, 0.9859, 0.7752, 0.9859, 0.7752, 0.9733, 0.8146, 0.9733, 0.8146, 0.9859, 0.7949, 0.9859, 0.7949, 0.9733, 0.8282, -0.4243, 0.875, -0.4289, 0.9201, -0.4426, 0.9615, -0.4647, 0.9979, -0.4946, 1.028, -0.5309, 1.05, -0.5724, 1.064, -0.6175, 1.068, -0.6643, 1.064, -0.7111, 1.05, -0.7561, 1.028, -0.7976, 0.9979, -0.834, 0.9615, -0.8638, 0.9201, -0.886, 0.875, -0.8997, 0.8282, -0.9043, 0.7814, -0.8997, 0.7364, -0.886, 0.6949, -0.8638, 0.6585, -0.834, 0.6287, -0.7976, 0.6065, -0.7561, 0.5928, -0.7111, 0.5882, -0.6643, 0.5928, -0.6175, 0.6065, -0.5724, 0.6287, -0.5309, 0.6585, -0.4946, 0.6949, -0.4647, 0.7364, -0.4426, 0.7814, -0.4289, 0.5983, 0.5453, 0.5786, 0.5453, 0.5786, 0.5453, 0.5983, 0.5453, 0.4214, 0.5453, 0.4017, 0.5453, 0.4017, 0.5453, 0.4214, 0.5453, 0.2444, 0.5453, 0.2248, 0.5453, 0.2248, 0.5453, 0.2444, 0.5453, 0.6769, 0.5453, 0.6573, 0.5453, 0.6573, 0.5453, 0.6769, 0.5453, 0.5, 0.5453, 0.4803, 0.5453, 0.4803, 0.5453, 0.5, 0.5453, 0.3231, 0.5453, 0.3034, 0.5453, 0.3034, 0.5453, 0.3231, 0.5453, 0.7556, 0.5453, 0.7359, 0.5453, 0.7359, 0.5453, 0.7556, 0.5453, 0.5786, 0.5453, 0.559, 0.5453, 0.559, 0.5453, 0.5786, 0.5453, 0.4017, 0.5453, 0.382, 0.5453, 0.382, 0.5453, 0.4017, 0.5453, 0.2248, 0.5453, 0.2051, 0.5453, 0.2051, 0.5453, 0.2248, 0.5453, 0.6573, 0.5453, 0.6376, 0.5453, 0.6376, 0.5453, 0.6573, 0.5453, 0.4803, 0.5453, 0.4607, 0.5453, 0.4607, 0.5453, 0.4803, 0.5453, 0.3034, 0.5453, 0.2837, 0.5453, 0.2837, 0.5453, 0.3034, 0.5453, 0.7359, 0.5453, 0.7163, 0.5453, 0.7163, 0.5453, 0.7359, 0.5453, 0.559, 0.5453, 0.5393, 0.5453, 0.5393, 0.5453, 0.559, 0.5453, 0.382, 0.5453, 0.3624, 0.5453, 0.3624, 0.5453, 0.382, 0.5453, 0.8146, 0.5453, 0.7949, 0.5453, 0.7949, 0.5453, 0.8146, 0.5453, 0.2051, 0.5453, 0.1854, 0.5453, 0.1854, 0.5453, 0.2051, 0.5453, 0.6376, 0.5453, 0.618, 0.5453, 0.618, 0.5453, 0.6376, 0.5453, 0.4607, 0.5453, 0.441, 0.5453, 0.441, 0.5453, 0.4607, 0.5453, 0.2837, 0.5453, 0.2641, 0.5453, 0.2641, 0.5453, 0.2837, 0.5453, 0.7163, 0.5453, 0.6966, 0.5453, 0.6966, 0.5453, 0.7163, 0.5453, 0.5393, 0.5453, 0.5197, 0.5453, 0.5197, 0.5453, 0.5393, 0.5453, 0.3624, 0.5453, 0.3427, 0.5453, 0.3427, 0.5453, 0.3624, 0.5453, 0.7949, 0.5453, 0.7752, 0.5453, 0.7752, 0.5453, 0.7949, 0.5453, 0.618, 0.5453, 0.5983, 0.5453, 0.5983, 0.5453, 0.618, 0.5453, 0.441, 0.5453, 0.4214, 0.5453, 0.4214, 0.5453, 0.441, 0.5453, 0.2641, 0.5453, 0.2444, 0.5453, 0.2444, 0.5453, 0.2641, 0.5453, 0.6966, 0.5453, 0.6769, 0.5453, 0.6769, 0.5453, 0.6966, 0.5453, 0.5197, 0.5453, 0.5, 0.5453, 0.5, 0.5453, 0.5197, 0.5453, 0.3427, 0.5453, 0.3231, 0.5453, 0.3231, 0.5453, 0.3427, 0.5453, 0.5786, 1.0, 0.5983, 1.0, 0.5983, 1.0, 0.5786, 1.0, 0.5, 1.0, 0.5197, 1.0, 0.5197, 1.0, 0.5, 1.0, 0.3231, 1.0, 0.3427, 1.0, 0.3427, 1.0, 0.3231, 1.0, 0.7556, 1.0, 0.7752, 1.0, 0.7752, 1.0, 0.7556, 1.0, 0.5786, 1.0, 0.5983, 1.0, 0.5983, 1.0, 0.5786, 1.0, 0.4017, 1.0, 0.4214, 1.0, 0.4214, 1.0, 0.4017, 1.0, 0.2248, 1.0, 0.2444, 1.0, 0.2444, 1.0, 0.2248, 1.0, 0.6573, 1.0, 0.6769, 1.0, 0.6769, 1.0, 0.6573, 1.0, 0.4803, 1.0, 0.5, 1.0, 0.5, 1.0, 0.4803, 1.0, 0.3034, 1.0, 0.3231, 1.0, 0.3231, 1.0, 0.3034, 1.0, 0.7359, 1.0, 0.7556, 1.0, 0.7556, 1.0, 0.7359, 1.0, 0.559, 1.0, 0.5786, 1.0, 0.5786, 1.0, 0.559, 1.0, 0.382, 1.0, 0.4017, 1.0, 0.4017, 1.0, 0.382, 1.0, 0.2051, 1.0, 0.2248, 1.0, 0.2248, 1.0, 0.2051, 1.0, 0.6376, 1.0, 0.6573, 1.0, 0.6573, 1.0, 0.6376, 1.0, 0.4607, 1.0, 0.4803, 1.0, 0.4803, 1.0, 0.4607, 1.0, 0.2837, 1.0, 0.3034, 1.0, 0.3034, 1.0, 0.2837, 1.0, 0.7163, 1.0, 0.7359, 1.0, 0.7359, 1.0, 0.7163, 1.0, 0.5393, 1.0, 0.559, 1.0, 0.559, 1.0, 0.5393, 1.0, 0.3624, 1.0, 0.382, 1.0, 0.382, 1.0, 0.3624, 1.0, 0.7949, 1.0, 0.8146, 1.0, 0.8146, 1.0, 0.7949, 1.0, 0.1854, 1.0, 0.2051, 1.0, 0.2051, 1.0, 0.1854, 1.0, 0.618, 1.0, 0.6376, 1.0, 0.6376, 1.0, 0.618, 1.0, 0.441, 1.0, 0.4607, 1.0, 0.4607, 1.0, 0.441, 1.0, 0.2641, 1.0, 0.2837, 1.0, 0.2837, 1.0, 0.2641, 1.0, 0.6966, 1.0, 0.7163, 1.0, 0.7163, 1.0, 0.6966, 1.0, 0.5197, 1.0, 0.5393, 1.0, 0.5393, 1.0, 0.5197, 1.0, 0.3427, 1.0, 0.3624, 1.0, 0.3624, 1.0, 0.3427, 1.0, 0.7752, 1.0, 0.7949, 1.0, 0.7949, 1.0, 0.7752, 1.0, 0.5983, 1.0, 0.618, 1.0, 0.618, 1.0, 0.5983, 1.0, 0.4214, 1.0, 0.441, 1.0, 0.441, 1.0, 0.4214, 1.0, 0.2444, 1.0, 0.2641, 1.0, 0.2641, 1.0, 0.2444, 1.0, 0.241, -0.4932, 0.1941, -0.4886, 0.1473, -0.4932, 0.1023, -0.5068, 0.0608, -0.529, 0.02443, -0.5589, -0.005419, -0.5952, -0.0276, -0.6367, -0.04125, -0.6817, -0.04587, -0.7286, -0.04125, -0.7754, -0.0276, -0.8204, -0.005419, -0.8619, 0.02443, -0.8983, 0.0608, -0.9281, 0.1023, -0.9503, 0.1473, -0.964, 0.1941, -0.9686, 0.241, -0.964, 0.286, -0.9503, 0.3275, -0.9281, 0.3638, -0.8983, 0.3937, -0.8619, 0.4159, -0.8204, 0.4295, -0.7754, 0.4341, -0.7286, 0.4295, -0.6817, 0.4159, -0.6367, 0.3937, -0.5952, 0.3638, -0.5589, 0.3275, -0.529, 0.286, -0.5068, 0.3034, 1.0, 0.3231, 1.0, 0.3231, 1.0, 0.3034, 1.0, 0.559, 1.0, 0.5786, 1.0, 0.5786, 1.0, 0.559, 1.0, 0.2837, 1.0, 0.3034, 1.0, 0.3034, 1.0, 0.2837, 1.0, 0.5393, 1.0, 0.559, 1.0, 0.559, 1.0, 0.5393, 1.0, 0.7949, 1.0, 0.8146, 1.0, 0.8146, 1.0, 0.7949, 1.0, 0.2641, 1.0, 0.2837, 1.0, 0.2837, 1.0, 0.2641, 1.0, 0.5197, 1.0, 0.5393, 1.0, 0.5393, 1.0, 0.5197, 1.0, 0.7752, 1.0, 0.7949, 1.0, 0.7949, 1.0, 0.7752, 1.0, 0.2444, 1.0, 0.2641, 1.0, 0.2641, 1.0, 0.2444, 1.0, 0.5, 1.0, 0.5197, 1.0, 0.5197, 1.0, 0.5, 1.0, 0.7556, 1.0, 0.7752, 1.0, 0.7752, 1.0, 0.7556, 1.0, 0.2248, 1.0, 0.2444, 1.0, 0.2444, 1.0, 0.2248, 1.0, 0.4803, 1.0, 0.5, 1.0, 0.5, 1.0, 0.4803, 1.0, 0.7359, 1.0, 0.7556, 1.0, 0.7556, 1.0, 0.7359, 1.0, 0.2051, 1.0, 0.2248, 1.0, 0.2248, 1.0, 0.2051, 1.0, 0.4607, 1.0, 0.4803, 1.0, 0.4803, 1.0, 0.4607, 1.0, 0.7163, 1.0, 0.7359, 1.0, 0.7359, 1.0, 0.7163, 1.0, 0.1854, 1.0, 0.2051, 1.0, 0.2051, 1.0, 0.1854, 1.0, 0.441, 1.0, 0.4607, 1.0, 0.4607, 1.0, 0.441, 1.0, 0.6966, 1.0, 0.7163, 1.0, 0.7163, 1.0, 0.6966, 1.0, 0.4214, 1.0, 0.441, 1.0, 0.441, 1.0, 0.4214, 1.0, 0.6769, 1.0, 0.6966, 1.0, 0.6966, 1.0, 0.6769, 1.0, 0.4017, 1.0, 0.4214, 1.0, 0.4214, 1.0, 0.4017, 1.0, 0.6573, 1.0, 0.6769, 1.0, 0.6769, 1.0, 0.6573, 1.0, 0.382, 1.0, 0.4017, 1.0, 0.4017, 1.0, 0.382, 1.0, 0.6376, 1.0, 0.6573, 1.0, 0.6573, 1.0, 0.6376, 1.0, 0.3624, 1.0, 0.382, 1.0, 0.382, 1.0, 0.3624, 1.0, 0.618, 1.0, 0.6376, 1.0, 0.6376, 1.0, 0.618, 1.0, 0.3427, 1.0, 0.3624, 1.0, 0.3624, 1.0, 0.3427, 1.0, 0.5983, 1.0, 0.618, 1.0, 0.618, 1.0, 0.5983, 1.0, 0.3231, 1.0, 0.3427, 1.0, 0.3427, 1.0, 0.3231, 1.0])
me_cylinder.materials.append(mat_material_003)
me_cylinder.materials.append(mat_material)
me_cylinder.materials.append(mat_material_002)
me_cylinder.use_remesh_fix_poles = True
me_cylinder.use_remesh_preserve_attributes = False
me_cylinder.update()
me_cylinder_003 = bpy.data.meshes.new('Cylinder.003')
me_cylinder_003.from_pydata([(-0.1527, 0.7677, 0.9612), (-0.2995, 0.7232, 0.9612), (-0.4349, 0.6508, 0.9612), (-0.5535, 0.5535, 0.9612), (-0.6508, 0.4349, 0.9612), (-0.7232, 0.2995, 0.9612), (-0.7677, 0.1527, 0.9612), (-0.7827, 5.148e-09, 0.9612), (-0.7677, -0.1527, 0.9612), (-0.7232, -0.2995, 0.9612), (-0.6508, -0.4349, 0.9612), (-0.5535, -0.5535, 0.9612), (-0.4349, -0.6508, 0.9612), (-0.2995, -0.7232, 0.9612), (-0.1527, -0.7677, 0.9612), (-7.482e-08, -0.7827, 0.9612), (0.1527, -0.7677, 0.9612), (0.2995, -0.7232, 0.9612), (0.4349, -0.6508, 0.9612), (0.5535, -0.5535, 0.9612), (0.6508, -0.4349, 0.9612), (0.7232, -0.2995, 0.9612), (0.7677, -0.1527, 0.9612), (0.7827, -3.84e-08, 0.9612), (0.7677, 0.1527, 0.9612), (0.7232, 0.2995, 0.9612), (0.6508, 0.4349, 0.9612), (0.5535, 0.5535, 0.9612), (0.4349, 0.6508, 0.9612), (0.2995, 0.7232, 0.9612), (0.1527, 0.7677, 0.9612), (-6.385e-09, 0.7827, 0.9612), (-6.385e-09, 0.7827, 0.9612), (-0.1527, 0.7677, 0.9612), (-0.2995, 0.7232, 0.9612), (-0.4349, 0.6508, 0.9612), (-0.5535, 0.5535, 0.9612), (-0.6508, 0.4349, 0.9612), (-0.7232, 0.2995, 0.9612), (-0.7677, 0.1527, 0.9612), (-0.7827, 5.148e-09, 0.9612), (-0.7677, -0.1527, 0.9612), (-0.7232, -0.2995, 0.9612), (-0.6508, -0.4349, 0.9612), (-0.5535, -0.5535, 0.9612), (-0.4349, -0.6508, 0.9612), (-0.2995, -0.7232, 0.9612), (-0.1527, -0.7677, 0.9612), (-7.482e-08, -0.7827, 0.9612), (0.1527, -0.7677, 0.9612), (0.2995, -0.7232, 0.9612), (0.4349, -0.6508, 0.9612), (0.5535, -0.5535, 0.9612), (0.6508, -0.4349, 0.9612), (0.7232, -0.2995, 0.9612), (0.7677, -0.1527, 0.9612), (0.7827, -3.84e-08, 0.9612), (0.7677, 0.1527, 0.9612), (0.7232, 0.2995, 0.9612), (0.6508, 0.4349, 0.9612), (0.5535, 0.5535, 0.9612), (0.4349, 0.6508, 0.9612), (0.2995, 0.7232, 0.9612), (0.1527, 0.7677, 0.9612), (-6.385e-09, 0.7827, 0.9612), (-0.1527, 0.7677, 0.9612), (-0.2995, 0.7232, 0.9612), (-0.4349, 0.6508, 0.9612), (-0.5535, 0.5535, 0.9612), (-0.6508, 0.4349, 0.9612), (-0.7232, 0.2995, 0.9612), (-0.7677, 0.1527, 0.9612), (-0.7827, 5.148e-09, 0.9612), (-0.7677, -0.1527, 0.9612), (-0.7232, -0.2995, 0.9612), (-0.6508, -0.4349, 0.9612), (-0.5535, -0.5535, 0.9612), (-0.4349, -0.6508, 0.9612), (-0.2995, -0.7232, 0.9612), (-0.1527, -0.7677, 0.9612), (-7.482e-08, -0.7827, 0.9612), (0.1527, -0.7677, 0.9612), (0.2995, -0.7232, 0.9612), (0.4349, -0.6508, 0.9612), (0.5535, -0.5535, 0.9612), (0.6508, -0.4349, 0.9612), (0.7232, -0.2995, 0.9612), (0.7677, -0.1527, 0.9612), (0.7827, -3.84e-08, 0.9612), (0.7677, 0.1527, 0.9612), (0.7232, 0.2995, 0.9612), (0.6508, 0.4349, 0.9612), (0.5535, 0.5535, 0.9612), (0.4349, 0.6508, 0.9612), (0.2995, 0.7232, 0.9612), (0.1527, 0.7677, 0.9612), (-6.385e-09, 0.7827, 0.9612), (-0.1527, 0.7677, 0.9612), (-0.2995, 0.7232, 0.9612), (-0.4349, 0.6508, 0.9612), (-0.5535, 0.5535, 0.9612), (-0.6508, 0.4349, 0.9612), (-0.7232, 0.2995, 0.9612), (-0.7677, 0.1527, 0.9612), (-0.7827, 5.148e-09, 0.9612), (-0.7677, -0.1527, 0.9612), (-0.7232, -0.2995, 0.9612), (-0.6508, -0.4349, 0.9612), (-0.5535, -0.5535, 0.9612), (-0.4349, -0.6508, 0.9612), (-0.2995, -0.7232, 0.9612), (-0.1527, -0.7677, 0.9612), (-7.482e-08, -0.7827, 0.9612), (0.1527, -0.7677, 0.9612), (0.2995, -0.7232, 0.9612), (0.4349, -0.6508, 0.9612), (0.5535, -0.5535, 0.9612), (0.6508, -0.4349, 0.9612), (0.7232, -0.2995, 0.9612), (0.7677, -0.1527, 0.9612), (0.7827, -3.84e-08, 0.9612), (0.7677, 0.1527, 0.9612), (0.7232, 0.2995, 0.9612), (0.6508, 0.4349, 0.9612), (0.5535, 0.5535, 0.9612), (0.4349, 0.6508, 0.9612), (0.2995, 0.7232, 0.9612), (0.1527, 0.7677, 0.9612), (0.01349, 0.6168, 0.9612), (-0.07149, 0.6106, 0.9612), (-0.1581, 0.5754, 0.9612), (-0.2449, 0.506, 0.9612), (-0.2768, 0.4251, 0.9612), (-0.27, 0.2416, 0.9612), (-0.2652, 0.1143, 0.9612), (-0.3046, 0.0002629, 0.9619), (-0.3789, -0.0822, 0.9621), (-0.4386, -0.2064, 0.9612), (-0.4709, -0.2863, 0.9612), (-0.4656, -0.3764, 0.9612), (-0.4285, -0.4825, 0.9612), (-0.3764, -0.5634, 0.9612), (-0.2593, -0.626, 0.9612), (-0.1322, -0.6645, 0.9612), (-6.726e-08, -0.6775, 0.9612), (0.1322, -0.6645, 0.9612), (0.2593, -0.6091, 0.9612), (0.3494, -0.533, 0.9612), (0.4049, -0.469, 0.9612), (0.4319, -0.4068, 0.9612), (0.427, -0.2964, 0.9612), (0.3678, -0.203, 0.9612), (0.2696, -0.1517, 0.9612), (0.2801, 0.09846, 0.9612), (0.2753, 0.2391, 0.9612), (0.2869, 0.3562, 0.9612), (0.2734, 0.4184, 0.9612), (0.2618, 0.4723, 0.9612), (0.2222, 0.545, 0.9612), (0.1187, 0.6005, 0.9612), (0.5535, -0.2742, 0.9612), (0.5461, -0.3971, 0.9612), (-0.5391, -0.1893, 0.9612), (-0.4731, -0.07373, 0.9612), (0.5278, -0.1808, 0.9612), (-0.545, -0.2799, 0.9612), (0.439, -0.01985, 0.9612), (-0.5319, -0.3885, 0.9612), (0.4058, 0.09574, 0.9612), (-0.4842, -0.528, 0.9612), (0.3947, 0.2628, 0.9612), (-0.3992, -0.6076, 0.9612), (0.3873, 0.3659, 0.9612), (-0.2792, -0.6751, 0.9612), (-0.1156, 0.7036, 0.9612), (-7.769e-09, 0.7169, 0.9612), (0.369, 0.4569, 0.9612), (-0.1456, -0.7214, 0.9612), (-0.2345, 0.6698, 0.9612), (0.3403, 0.5517, 0.9612), (-6.846e-08, -0.7347, 0.9612), (-0.3177, 0.5744, 0.9612), (0.2657, 0.6414, 0.9612), (0.1388, -0.7113, 0.9612), (-0.3576, 0.4682, 0.9612), (0.1383, 0.7036, 0.9612), (0.2825, -0.6718, 0.9612), (-0.3498, 0.316, 0.9614), (0.4228, -0.584, 0.9612), (-0.3541, 0.1437, 0.961), (0.4909, -0.4909, 0.9612), (-0.3698, 0.01985, 0.961), (0.4684, -0.2891, 0.9612), (-0.4386, -0.2064, 0.9612), (-0.4709, -0.2863, 0.9612), (-0.4656, -0.3764, 0.9612), (-0.4285, -0.4825, 0.9612), (-0.3764, -0.5634, 0.9612), (-0.2593, -0.626, 0.9612), (-0.1322, -0.6645, 0.9612), (-6.726e-08, -0.6775, 0.9612), (0.1322, -0.6645, 0.9612), (0.2593, -0.6091, 0.9612), (0.3494, -0.533, 0.9612), (0.4049, -0.469, 0.9612), (0.4319, -0.4068, 0.9612), (0.427, -0.2964, 0.9612), (0.3678, -0.203, 0.9612), (0.2696, -0.1517, 0.9612), (-0.1516, -0.2195, 0.9639), (-0.2381, -0.239, 0.9641), (-0.2673, -0.3151, 0.9639), (-0.2641, -0.3696, 0.9639), (-0.2416, -0.4338, 0.9639), (-0.2101, -0.4827, 0.9639), (-0.1393, -0.5206, 0.9639), (-0.06242, -0.5439, 0.9639), (0.01752, -0.5518, 0.9639), (0.09746, -0.5439, 0.9639), (0.1743, -0.5104, 0.9639), (0.2289, -0.4643, 0.9639), (0.2624, -0.4256, 0.9639), (0.2787, -0.388, 0.9639), (0.2758, -0.3212, 0.9639), (0.2472, -0.2439, 0.9641), (0.1805, -0.2337, 0.9639), (0.007477, 0.1064, 0.9612), (-0.01385, -0.1395, 0.9612), (-0.01385, -0.1395, 0.9612), (-0.004669, -0.2871, 0.959), (-0.4715, -0.2008, 0.9612), (0.4201, -0.1957, 0.9612), (-0.4951, -0.2842, 0.9612), (0.325, -0.1086, 0.9612), (-0.4873, -0.3804, 0.9612), (0.3213, 0.09757, 0.9612), (-0.4467, -0.4974, 0.9612), (0.3144, 0.2468, 0.9612), (-0.3839, -0.5778, 0.9612), (0.3197, 0.3594, 0.9612), (-0.2658, -0.642, 0.9612), (-0.08592, 0.641, 0.9612), (0.3047, 0.431, 0.9612), (-0.1366, -0.6831, 0.9612), (-0.1831, 0.6063, 0.9612), (0.2875, 0.4983, 0.9612), (-6.766e-08, -0.6962, 0.9612), (-0.2687, 0.5284, 0.9612), (0.2364, 0.5766, 0.9612), (0.1344, -0.6798, 0.9612), (-0.3032, 0.4392, 0.9612), (0.1251, 0.6342, 0.9612), (0.2669, -0.6296, 0.9612), (-0.2961, 0.2659, 0.9612), (0.3734, -0.5497, 0.9612), (-0.2943, 0.1239, 0.9611), (0.433, -0.4762, 0.9612), (-0.3259, 0.006671, 0.9616), (0.4692, -0.4036, 0.9612), (-0.4097, -0.07943, 0.9618), (0.009075, 0.6496, 0.9612), (0.4692, -0.4036, 0.9612), (0.5461, -0.3971, 0.9612), (-0.4097, -0.07943, 0.9618), (-0.4731, -0.07373, 0.9612), (0.009075, 0.6496, 0.9612), (-7.769e-09, 0.7169, 0.9612), (-0.3698, 0.01985, 0.961), (0.4909, -0.4909, 0.9612), (-0.3541, 0.1437, 0.961), (0.4228, -0.584, 0.9612), (-0.3498, 0.316, 0.9614), (0.2825, -0.6718, 0.9612), (0.1383, 0.7036, 0.9612), (-0.3576, 0.4682, 0.9612), (0.1388, -0.7113, 0.9612), (0.2657, 0.6414, 0.9612), (-0.3177, 0.5744, 0.9612), (-6.846e-08, -0.7347, 0.9612), (0.3403, 0.5517, 0.9612), (-0.2345, 0.6698, 0.9612), (-0.1456, -0.7214, 0.9612), (0.369, 0.4569, 0.9612), (-0.1156, 0.7036, 0.9612), (-0.2792, -0.6751, 0.9612), (0.3873, 0.3659, 0.9612), (-0.3992, -0.6076, 0.9612), (0.3947, 0.2628, 0.9612), (-0.4842, -0.528, 0.9612), (0.4058, 0.09574, 0.9612), (-0.5319, -0.3885, 0.9612), (0.439, -0.01985, 0.9612), (-0.545, -0.2799, 0.9612), (0.5278, -0.1808, 0.9612), (-0.5391, -0.1893, 0.9612), (0.5535, -0.2742, 0.9612), (-0.4951, -0.2842, 0.9612), (0.4201, -0.1957, 0.9612), (-0.4715, -0.2008, 0.9612), (0.4684, -0.2891, 0.9612), (0.325, -0.1086, 0.9612), (-0.4873, -0.3804, 0.9612), (0.3213, 0.09757, 0.9612), (-0.4467, -0.4974, 0.9612), (0.3144, 0.2468, 0.9612), (-0.3839, -0.5778, 0.9612), (0.3197, 0.3594, 0.9612), (-0.2658, -0.642, 0.9612), (-0.08592, 0.641, 0.9612), (0.3047, 0.431, 0.9612), (-0.1366, -0.6831, 0.9612), (-0.1831, 0.6063, 0.9612), (0.2875, 0.4983, 0.9612), (-6.766e-08, -0.6962, 0.9612), (-0.2687, 0.5284, 0.9612), (0.2364, 0.5766, 0.9612), (0.1344, -0.6798, 0.9612), (-0.3032, 0.4392, 0.9612), (0.1251, 0.6342, 0.9612), (0.2669, -0.6296, 0.9612), (-0.2961, 0.2659, 0.9612), (0.3734, -0.5497, 0.9612), (-0.2943, 0.1239, 0.9611), (0.433, -0.4762, 0.9612), (-0.3259, 0.006671, 0.9616), (0.4692, -0.4036, 0.9789), (0.5461, -0.3971, 0.9789), (-0.4097, -0.07943, 0.9795), (-0.4731, -0.07373, 0.9789), (0.009075, 0.6496, 0.9789), (-7.769e-09, 0.7169, 0.9789), (-0.3698, 0.01985, 0.9787), (0.4909, -0.4909, 0.9789), (-0.3541, 0.1437, 0.9787), (0.4228, -0.584, 0.9789), (-0.3498, 0.316, 0.9791), (0.2825, -0.6718, 0.9789), (0.1383, 0.7036, 0.9789), (-0.3576, 0.4682, 0.9789), (0.1388, -0.7113, 0.9789), (0.2657, 0.6414, 0.9789), (-0.3177, 0.5744, 0.9789), (-6.846e-08, -0.7347, 0.9789), (0.3403, 0.5517, 0.9789), (-0.2345, 0.6698, 0.9789), (-0.1456, -0.7214, 0.9789), (0.369, 0.4569, 0.9789), (-0.1156, 0.7036, 0.9789), (-0.2792, -0.6751, 0.9789), (0.3873, 0.3659, 0.9789), (-0.3992, -0.6076, 0.9789), (0.3947, 0.2628, 0.9789), (-0.4842, -0.528, 0.9789), (0.4058, 0.09574, 0.9789), (-0.5319, -0.3885, 0.9789), (0.439, -0.01985, 0.9789), (-0.545, -0.2799, 0.9789), (0.5278, -0.1808, 0.9789), (-0.5391, -0.1893, 0.9789), (0.5535, -0.2742, 0.9789), (-0.4951, -0.2842, 0.9789), (0.4201, -0.1957, 0.9789), (-0.4715, -0.2008, 0.9789), (0.4684, -0.2891, 0.9789), (0.325, -0.1086, 0.9789), (-0.4873, -0.3804, 0.9789), (0.3213, 0.09757, 0.9789), (-0.4467, -0.4974, 0.9789), (0.3144, 0.2468, 0.9789), (-0.3839, -0.5778, 0.9789), (0.3197, 0.3594, 0.9789), (-0.2658, -0.642, 0.9789), (-0.08592, 0.641, 0.9789), (0.3047, 0.431, 0.9789), (-0.1366, -0.6831, 0.9789), (-0.1831, 0.6063, 0.9789), (0.2875, 0.4983, 0.9789), (-6.766e-08, -0.6962, 0.9789), (-0.2687, 0.5284, 0.9789), (0.2364, 0.5766, 0.9789), (0.1344, -0.6798, 0.9789), (-0.3032, 0.4392, 0.9789), (0.1251, 0.6342, 0.9789), (0.2669, -0.6296, 0.9789), (-0.2961, 0.2659, 0.9789), (0.3734, -0.5497, 0.9789), (-0.2943, 0.1239, 0.9788), (0.433, -0.4762, 0.9789), (-0.3259, 0.006671, 0.9793), (-0.1516, -0.2195, 0.9639), (-0.2381, -0.239, 0.9641), (-0.2673, -0.3151, 0.9639), (-0.2641, -0.3696, 0.9639), (-0.2416, -0.4338, 0.9639), (-0.2101, -0.4827, 0.9639), (-0.1393, -0.5206, 0.9639), (-0.06242, -0.5439, 0.9639), (0.01752, -0.5518, 0.9639), (0.09746, -0.5439, 0.9639), (0.1743, -0.5104, 0.9639), (0.2289, -0.4643, 0.9639), (0.2624, -0.4256, 0.9639), (0.2787, -0.388, 0.9639), (0.2758, -0.3212, 0.9639), (0.2472, -0.2439, 0.9641), (0.1805, -0.2337, 0.9639), (-0.004669, -0.2871, 0.959), (-0.1516, -0.2195, 0.9639), (-0.2381, -0.239, 0.9641), (-0.2673, -0.3151, 0.9639), (-0.2641, -0.3696, 0.9639), (-0.2416, -0.4338, 0.9639), (-0.2101, -0.4827, 0.9639), (-0.1393, -0.5206, 0.9639), (-0.06242, -0.5439, 0.9639), (0.01752, -0.5518, 0.9639), (0.09746, -0.5439, 0.9639), (0.1743, -0.5104, 0.9639), (0.2289, -0.4643, 0.9639), (0.2624, -0.4256, 0.9639), (0.2787, -0.388, 0.9639), (0.2758, -0.3212, 0.9639), (0.2472, -0.2439, 0.9641), (0.1805, -0.2337, 0.9639), (-0.004669, -0.2871, 0.959), (-0.1516, -0.2195, 0.9509), (-0.2381, -0.239, 0.9511), (-0.2673, -0.3151, 0.9509), (-0.2641, -0.3696, 0.9509), (-0.2416, -0.4338, 0.9509), (-0.2101, -0.4827, 0.9509), (-0.1393, -0.5206, 0.9509), (-0.06242, -0.5439, 0.9509), (0.01752, -0.5518, 0.9509), (0.09746, -0.5439, 0.9509), (0.1743, -0.5104, 0.9509), (0.2289, -0.4643, 0.9509), (0.2624, -0.4256, 0.9509), (0.2787, -0.388, 0.9509), (0.2758, -0.3212, 0.9509), (0.2472, -0.2439, 0.9511), (0.1805, -0.2337, 0.9509), (-0.004669, -0.2871, 0.946)], [(132, 156), (133, 154), (226, 153), (134, 226), (136, 227)], [(30, 29, 28, 27, 26, 25, 24, 23, 22, 21, 20, 19, 18, 17, 16, 15, 14, 13, 12, 11, 10, 9, 8, 7, 6, 5, 4, 3, 2, 1, 0, 31), (47, 48, 80, 79), (19, 20, 53, 52), (6, 7, 40, 39), (20, 21, 54, 53), (7, 8, 41, 40), (21, 22, 55, 54), (8, 9, 42, 41), (22, 23, 56, 55), (9, 10, 43, 42), (23, 24, 57, 56), (10, 11, 44, 43), (24, 25, 58, 57), (11, 12, 45, 44), (25, 26, 59, 58), (12, 13, 46, 45), (31, 0, 33, 32), (26, 27, 60, 59), (13, 14, 47, 46), (0, 1, 34, 33), (27, 28, 61, 60), (14, 15, 48, 47), (1, 2, 35, 34), (28, 29, 62, 61), (15, 16, 49, 48), (2, 3, 36, 35), (29, 30, 63, 62), (16, 17, 50, 49), (3, 4, 37, 36), (30, 31, 32, 63), (17, 18, 51, 50), (4, 5, 38, 37), (18, 19, 52, 51), (5, 6, 39, 38), (82, 83, 115, 114), (34, 35, 67, 66), (61, 62, 94, 93), (48, 49, 81, 80), (35, 36, 68, 67), (62, 63, 95, 94), (49, 50, 82, 81), (36, 37, 69, 68), (63, 32, 64, 95), (50, 51, 83, 82), (37, 38, 70, 69), (51, 52, 84, 83), (38, 39, 71, 70), (52, 53, 85, 84), (39, 40, 72, 71), (53, 54, 86, 85), (40, 41, 73, 72), (54, 55, 87, 86), (41, 42, 74, 73), (55, 56, 88, 87), (42, 43, 75, 74), (56, 57, 89, 88), (43, 44, 76, 75), (57, 58, 90, 89), (44, 45, 77, 76), (58, 59, 91, 90), (45, 46, 78, 77), (32, 33, 65, 64), (59, 60, 92, 91), (46, 47, 79, 78), (33, 34, 66, 65), (60, 61, 93, 92), (258, 192, 150, 149), (69, 70, 102, 101), (83, 84, 116, 115), (70, 71, 103, 102), (84, 85, 117, 116), (71, 72, 104, 103), (85, 86, 118, 117), (72, 73, 105, 104), (86, 87, 119, 118), (73, 74, 106, 105), (87, 88, 120, 119), (74, 75, 107, 106), (88, 89, 121, 120), (75, 76, 108, 107), (89, 90, 122, 121), (76, 77, 109, 108), (90, 91, 123, 122), (77, 78, 110, 109), (64, 65, 97, 96), (91, 92, 124, 123), (78, 79, 111, 110), (65, 66, 98, 97), (92, 93, 125, 124), (79, 80, 112, 111), (66, 67, 99, 98), (93, 94, 126, 125), (80, 81, 113, 112), (67, 68, 100, 99), (94, 95, 127, 126), (81, 82, 114, 113), (68, 69, 101, 100), (95, 64, 96, 127), (159, 128, 129, 130, 131, 132, 133, 134, 135, 136, 137, 138, 139, 140, 141, 142, 143, 144, 145, 146, 147, 148, 149, 150, 151, 152, 153, 154, 155, 156, 157, 158), (259, 230, 137, 136), (192, 231, 151, 150), (230, 232, 138, 137), (231, 233, 152, 151), (232, 234, 139, 138), (233, 235, 153, 152), (234, 236, 140, 139), (235, 237, 154, 153), (236, 238, 141, 140), (237, 239, 155, 154), (238, 240, 142, 141), (260, 241, 129, 128), (239, 242, 156, 155), (240, 243, 143, 142), (241, 244, 130, 129), (242, 245, 157, 156), (243, 246, 144, 143), (244, 247, 131, 130), (245, 248, 158, 157), (246, 249, 145, 144), (247, 250, 132, 131), (248, 251, 159, 158), (249, 252, 146, 145), (250, 253, 133, 132), (251, 260, 128, 159), (252, 254, 147, 146), (253, 255, 134, 133), (254, 256, 148, 147), (255, 257, 135, 134), (256, 258, 149, 148), (257, 259, 136, 135), (103, 104, 163, 191), (116, 117, 161, 190), (102, 103, 191, 189), (115, 116, 190, 188), (101, 102, 189, 187), (114, 115, 188, 186), (127, 96, 175, 185), (100, 101, 187, 184), (113, 114, 186, 183), (126, 127, 185, 182), (99, 100, 184, 181), (112, 113, 183, 180), (125, 126, 182, 179), (98, 99, 181, 178), (111, 112, 180, 177), (124, 125, 179, 176), (97, 98, 178, 174), (110, 111, 177, 173), (123, 124, 176, 172), (96, 97, 174, 175), (109, 110, 173, 171), (122, 123, 172, 170), (108, 109, 171, 169), (121, 122, 170, 168), (107, 108, 169, 167), (120, 121, 168, 166), (106, 107, 167, 165), (119, 120, 166, 164), (105, 106, 165, 162), (118, 119, 164, 160), (104, 105, 162, 163), (117, 118, 160, 161), (150, 149, 205, 206), (142, 143, 199, 198), (150, 151, 207, 206), (143, 144, 200, 199), (190, 161, 262, 268), (151, 152, 208, 207), (144, 145, 201, 200), (137, 138, 194, 193), (145, 146, 202, 201), (138, 139, 195, 194), (146, 147, 203, 202), (139, 140, 196, 195), (147, 148, 204, 203), (140, 141, 197, 196), (227, 152, 208, 228), (148, 149, 205, 204), (141, 142, 198, 197), (199, 200, 217, 216), (164, 166, 291, 293), (207, 208, 225, 224), (200, 201, 218, 217), (193, 194, 211, 210), (228, 208, 225, 229), (201, 202, 219, 218), (194, 195, 212, 211), (202, 203, 220, 219), (195, 196, 213, 212), (203, 204, 221, 220), (196, 197, 214, 213), (204, 205, 222, 221), (197, 198, 215, 214), (206, 205, 222, 223), (198, 199, 216, 215), (206, 207, 224, 223), (212, 213, 393, 392), (240, 238, 305, 307), (191, 163, 264, 267), (165, 167, 290, 292), (241, 260, 265, 308), (242, 239, 306, 309), (166, 168, 289, 291), (243, 240, 307, 310), (167, 169, 288, 290), (244, 241, 308, 311), (168, 170, 287, 289), (245, 242, 309, 312), (169, 171, 286, 288), (246, 243, 310, 313), (170, 172, 285, 287), (247, 244, 311, 314), (171, 173, 284, 286), (248, 245, 312, 315), (175, 174, 283, 266), (172, 176, 282, 285), (249, 246, 313, 316), (173, 177, 281, 284), (250, 247, 314, 317), (174, 178, 280, 283), (251, 248, 315, 318), (252, 249, 316, 319), (176, 179, 279, 282), (253, 250, 317, 320), (177, 180, 278, 281), (260, 251, 318, 265), (178, 181, 277, 280), (276, 273, 337, 340), (263, 324, 388, 327), (301, 296, 360, 365), (275, 272, 336, 339), (302, 300, 364, 366), (274, 271, 335, 338), (303, 301, 365, 367), (273, 266, 330, 337), (304, 302, 366, 368), (272, 270, 334, 336), (262, 295, 359, 326), (305, 303, 367, 369), (271, 269, 333, 335), (264, 294, 358, 328), (306, 304, 368, 370), (270, 268, 332, 334), (295, 293, 357, 359), (307, 305, 369, 371), (269, 267, 331, 333), (294, 292, 356, 358), (308, 265, 329, 372), (268, 262, 326, 332), (293, 291, 355, 357), (309, 306, 370, 373), (267, 264, 328, 331), (292, 290, 354, 356), (310, 307, 371, 374), (291, 289, 353, 355), (311, 308, 372, 375), (290, 288, 352, 354), (312, 309, 373, 376), (289, 287, 351, 353), (239, 237, 304, 306), (162, 165, 292, 294), (189, 191, 267, 269), (238, 236, 303, 305), (160, 164, 293, 295), (188, 190, 268, 270), (237, 235, 302, 304), (163, 162, 294, 264), (187, 189, 269, 271), (236, 234, 301, 303), (161, 160, 295, 262), (186, 188, 270, 272), (235, 233, 300, 302), (185, 175, 266, 273), (234, 232, 296, 301), (184, 187, 271, 274), (259, 257, 324, 263), (233, 231, 297, 300), (183, 186, 272, 275), (258, 256, 323, 261), (232, 230, 298, 296), (182, 185, 273, 276), (257, 255, 322, 324), (231, 192, 299, 297), (181, 184, 274, 277), (256, 254, 321, 323), (230, 259, 263, 298), (180, 183, 275, 278), (255, 253, 320, 322), (192, 258, 261, 299), (179, 182, 276, 279), (254, 252, 319, 321), (333, 331, 388, 386), (334, 332, 387, 385), (331, 328, 327, 388), (332, 326, 325, 387), (335, 333, 386, 384), (336, 334, 385, 383), (337, 330, 329, 382), (338, 335, 384, 381), (339, 336, 383, 380), (340, 337, 382, 379), (341, 338, 381, 378), (342, 339, 380, 377), (343, 340, 379, 376), (344, 341, 378, 375), (345, 342, 377, 374), (346, 343, 376, 373), (347, 344, 375, 372), (348, 345, 374, 371), (349, 346, 373, 370), (330, 347, 372, 329), (350, 348, 371, 369), (351, 349, 370, 368), (352, 350, 369, 367), (353, 351, 368, 366), (354, 352, 367, 365), (355, 353, 366, 364), (356, 354, 365, 360), (357, 355, 364, 361), (358, 356, 360, 362), (359, 357, 361, 363), (328, 358, 362, 327), (326, 359, 363, 325), (300, 297, 361, 364), (261, 323, 387, 325), (277, 274, 338, 341), (296, 298, 362, 360), (324, 322, 386, 388), (278, 275, 339, 342), (297, 299, 363, 361), (323, 321, 385, 387), (279, 276, 340, 343), (298, 263, 327, 362), (322, 320, 384, 386), (280, 277, 341, 344), (299, 261, 325, 363), (321, 319, 383, 385), (281, 278, 342, 345), (265, 318, 382, 329), (282, 279, 343, 346), (320, 317, 381, 384), (283, 280, 344, 347), (319, 316, 380, 383), (284, 281, 345, 348), (318, 315, 379, 382), (285, 282, 346, 349), (317, 314, 378, 381), (266, 283, 347, 330), (316, 313, 377, 380), (286, 284, 348, 350), (315, 312, 376, 379), (287, 285, 349, 351), (314, 311, 375, 378), (288, 286, 350, 352), (313, 310, 374, 377), (391, 392, 410, 409), (220, 221, 401, 400), (213, 214, 394, 393), (221, 222, 402, 401), (214, 215, 395, 394), (222, 223, 403, 402), (215, 216, 396, 395), (223, 224, 404, 403), (216, 217, 397, 396), (229, 209, 389, 406), (209, 210, 390, 389), (224, 225, 405, 404), (217, 218, 398, 397), (210, 211, 391, 390), (225, 229, 406, 405), (218, 219, 399, 398), (211, 212, 392, 391), (219, 220, 400, 399), (410, 411, 429, 428), (406, 389, 407, 424), (399, 400, 418, 417), (392, 393, 411, 410), (400, 401, 419, 418), (393, 394, 412, 411), (401, 402, 420, 419), (394, 395, 413, 412), (402, 403, 421, 420), (395, 396, 414, 413), (403, 404, 422, 421), (396, 397, 415, 414), (389, 390, 408, 407), (404, 405, 423, 422), (397, 398, 416, 415), (390, 391, 409, 408), (405, 406, 424, 423), (398, 399, 417, 416), (425, 426, 427, 428, 429, 430, 431, 432, 433, 434, 435, 436, 437, 438, 439, 440, 441, 442), (418, 419, 437, 436), (411, 412, 430, 429), (419, 420, 438, 437), (412, 413, 431, 430), (420, 421, 439, 438), (413, 414, 432, 431), (421, 422, 440, 439), (414, 415, 433, 432), (407, 408, 426, 425), (422, 423, 441, 440), (415, 416, 434, 433), (408, 409, 427, 426), (423, 424, 442, 441), (416, 417, 435, 434), (409, 410, 428, 427), (424, 407, 425, 442), (417, 418, 436, 435)])
_uv = me_cylinder_003.uv_layers.new(name='UVMap')
_uv.uv.foreach_set('vector', [0.2968, 0.4854, 0.3418, 0.4717, 0.3833, 0.4496, 0.4197, 0.4197, 0.4496, 0.3833, 0.4717, 0.3418, 0.4854, 0.2968, 0.49, 0.25, 0.4854, 0.2032, 0.4717, 0.1582, 0.4496, 0.1167, 0.4197, 0.08029, 0.3833, 0.05045, 0.3418, 0.02827, 0.2968, 0.01461, 0.25, 0.01, 0.2032, 0.01461, 0.1582, 0.02827, 0.1167, 0.05045, 0.08029, 0.08029, 0.05045, 0.1167, 0.02827, 0.1582, 0.01461, 0.2032, 0.01, 0.25, 0.01461, 0.2968, 0.02827, 0.3418, 0.05045, 0.3833, 0.08029, 0.4197, 0.1167, 0.4496, 0.1582, 0.4717, 0.2032, 0.4854, 0.25, 0.49, 0.2032, 0.01461, 0.25, 0.01, 0.25, 0.01, 0.2032, 0.01461, 0.4197, 0.08029, 0.4496, 0.1167, 0.4496, 0.1167, 0.4197, 0.08029, 0.01461, 0.2968, 0.01, 0.25, 0.01, 0.25, 0.01461, 0.2968, 0.4496, 0.1167, 0.4717, 0.1582, 0.4717, 0.1582, 0.4496, 0.1167, 0.01, 0.25, 0.01461, 0.2032, 0.01461, 0.2032, 0.01, 0.25, 0.4717, 0.1582, 0.4854, 0.2032, 0.4854, 0.2032, 0.4717, 0.1582, 0.01461, 0.2032, 0.02827, 0.1582, 0.02827, 0.1582, 0.01461, 0.2032, 0.4854, 0.2032, 0.49, 0.25, 0.49, 0.25, 0.4854, 0.2032, 0.02827, 0.1582, 0.05045, 0.1167, 0.05045, 0.1167, 0.02827, 0.1582, 0.49, 0.25, 0.4854, 0.2968, 0.4854, 0.2968, 0.49, 0.25, 0.05045, 0.1167, 0.08029, 0.08029, 0.08029, 0.08029, 0.05045, 0.1167, 0.4854, 0.2968, 0.4717, 0.3418, 0.4717, 0.3418, 0.4854, 0.2968, 0.08029, 0.08029, 0.1167, 0.05045, 0.1167, 0.05045, 0.08029, 0.08029, 0.4717, 0.3418, 0.4496, 0.3833, 0.4496, 0.3833, 0.4717, 0.3418, 0.1167, 0.05045, 0.1582, 0.02827, 0.1582, 0.02827, 0.1167, 0.05045, 0.25, 0.49, 0.2032, 0.4854, 0.2032, 0.4854, 0.25, 0.49, 0.4496, 0.3833, 0.4197, 0.4197, 0.4197, 0.4197, 0.4496, 0.3833, 0.1582, 0.02827, 0.2032, 0.01461, 0.2032, 0.01461, 0.1582, 0.02827, 0.2032, 0.4854, 0.1582, 0.4717, 0.1582, 0.4717, 0.2032, 0.4854, 0.4197, 0.4197, 0.3833, 0.4496, 0.3833, 0.4496, 0.4197, 0.4197, 0.2032, 0.01461, 0.25, 0.01, 0.25, 0.01, 0.2032, 0.01461, 0.1582, 0.4717, 0.1167, 0.4496, 0.1167, 0.4496, 0.1582, 0.4717, 0.3833, 0.4496, 0.3418, 0.4717, 0.3418, 0.4717, 0.3833, 0.4496, 0.25, 0.01, 0.2968, 0.01461, 0.2968, 0.01461, 0.25, 0.01, 0.1167, 0.4496, 0.08029, 0.4197, 0.08029, 0.4197, 0.1167, 0.4496, 0.3418, 0.4717, 0.2968, 0.4854, 0.2968, 0.4854, 0.3418, 0.4717, 0.2968, 0.01461, 0.3418, 0.02827, 0.3418, 0.02827, 0.2968, 0.01461, 0.08029, 0.4197, 0.05045, 0.3833, 0.05045, 0.3833, 0.08029, 0.4197, 0.2968, 0.4854, 0.25, 0.49, 0.25, 0.49, 0.2968, 0.4854, 0.3418, 0.02827, 0.3833, 0.05045, 0.3833, 0.05045, 0.3418, 0.02827, 0.05045, 0.3833, 0.02827, 0.3418, 0.02827, 0.3418, 0.05045, 0.3833, 0.3833, 0.05045, 0.4197, 0.08029, 0.4197, 0.08029, 0.3833, 0.05045, 0.02827, 0.3418, 0.01461, 0.2968, 0.01461, 0.2968, 0.02827, 0.3418, 0.3418, 0.02827, 0.3833, 0.05045, 0.3833, 0.05045, 0.3418, 0.02827, 0.1582, 0.4717, 0.1167, 0.4496, 0.1167, 0.4496, 0.1582, 0.4717, 0.3833, 0.4496, 0.3418, 0.4717, 0.3418, 0.4717, 0.3833, 0.4496, 0.25, 0.01, 0.2968, 0.01461, 0.2968, 0.01461, 0.25, 0.01, 0.1167, 0.4496, 0.08029, 0.4197, 0.08029, 0.4197, 0.1167, 0.4496, 0.3418, 0.4717, 0.2968, 0.4854, 0.2968, 0.4854, 0.3418, 0.4717, 0.2968, 0.01461, 0.3418, 0.02827, 0.3418, 0.02827, 0.2968, 0.01461, 0.08029, 0.4197, 0.05045, 0.3833, 0.05045, 0.3833, 0.08029, 0.4197, 0.2968, 0.4854, 0.25, 0.49, 0.25, 0.49, 0.2968, 0.4854, 0.3418, 0.02827, 0.3833, 0.05045, 0.3833, 0.05045, 0.3418, 0.02827, 0.05045, 0.3833, 0.02827, 0.3418, 0.02827, 0.3418, 0.05045, 0.3833, 0.3833, 0.05045, 0.4197, 0.08029, 0.4197, 0.08029, 0.3833, 0.05045, 0.02827, 0.3418, 0.01461, 0.2968, 0.01461, 0.2968, 0.02827, 0.3418, 0.4197, 0.08029, 0.4496, 0.1167, 0.4496, 0.1167, 0.4197, 0.08029, 0.01461, 0.2968, 0.01, 0.25, 0.01, 0.25, 0.01461, 0.2968, 0.4496, 0.1167, 0.4717, 0.1582, 0.4717, 0.1582, 0.4496, 0.1167, 0.01, 0.25, 0.01461, 0.2032, 0.01461, 0.2032, 0.01, 0.25, 0.4717, 0.1582, 0.4854, 0.2032, 0.4854, 0.2032, 0.4717, 0.1582, 0.01461, 0.2032, 0.02827, 0.1582, 0.02827, 0.1582, 0.01461, 0.2032, 0.4854, 0.2032, 0.49, 0.25, 0.49, 0.25, 0.4854, 0.2032, 0.02827, 0.1582, 0.05045, 0.1167, 0.05045, 0.1167, 0.02827, 0.1582, 0.49, 0.25, 0.4854, 0.2968, 0.4854, 0.2968, 0.49, 0.25, 0.05045, 0.1167, 0.08029, 0.08029, 0.08029, 0.08029, 0.05045, 0.1167, 0.4854, 0.2968, 0.4717, 0.3418, 0.4717, 0.3418, 0.4854, 0.2968, 0.08029, 0.08029, 0.1167, 0.05045, 0.1167, 0.05045, 0.08029, 0.08029, 0.4717, 0.3418, 0.4496, 0.3833, 0.4496, 0.3833, 0.4717, 0.3418, 0.1167, 0.05045, 0.1582, 0.02827, 0.1582, 0.02827, 0.1167, 0.05045, 0.25, 0.49, 0.2032, 0.4854, 0.2032, 0.4854, 0.25, 0.49, 0.4496, 0.3833, 0.4197, 0.4197, 0.4197, 0.4197, 0.4496, 0.3833, 0.1582, 0.02827, 0.2032, 0.01461, 0.2032, 0.01461, 0.1582, 0.02827, 0.2032, 0.4854, 0.1582, 0.4717, 0.1582, 0.4717, 0.2032, 0.4854, 0.4197, 0.4197, 0.3833, 0.4496, 0.3833, 0.4496, 0.4197, 0.4197, 0.4496, 0.1167, 0.4717, 0.1582, 0.4717, 0.1582, 0.4496, 0.1167, 0.05045, 0.3833, 0.02827, 0.3418, 0.02827, 0.3418, 0.05045, 0.3833, 0.3833, 0.05045, 0.4197, 0.08029, 0.4197, 0.08029, 0.3833, 0.05045, 0.02827, 0.3418, 0.01461, 0.2968, 0.01461, 0.2968, 0.02827, 0.3418, 0.4197, 0.08029, 0.4496, 0.1167, 0.4496, 0.1167, 0.4197, 0.08029, 0.01461, 0.2968, 0.01, 0.25, 0.01, 0.25, 0.01461, 0.2968, 0.4496, 0.1167, 0.4717, 0.1582, 0.4717, 0.1582, 0.4496, 0.1167, 0.01, 0.25, 0.01461, 0.2032, 0.01461, 0.2032, 0.01, 0.25, 0.4717, 0.1582, 0.4854, 0.2032, 0.4854, 0.2032, 0.4717, 0.1582, 0.01461, 0.2032, 0.02827, 0.1582, 0.02827, 0.1582, 0.01461, 0.2032, 0.4854, 0.2032, 0.49, 0.25, 0.49, 0.25, 0.4854, 0.2032, 0.02827, 0.1582, 0.05045, 0.1167, 0.05045, 0.1167, 0.02827, 0.1582, 0.49, 0.25, 0.4854, 0.2968, 0.4854, 0.2968, 0.49, 0.25, 0.05045, 0.1167, 0.08029, 0.08029, 0.08029, 0.08029, 0.05045, 0.1167, 0.4854, 0.2968, 0.4717, 0.3418, 0.4717, 0.3418, 0.4854, 0.2968, 0.08029, 0.08029, 0.1167, 0.05045, 0.1167, 0.05045, 0.08029, 0.08029, 0.4717, 0.3418, 0.4496, 0.3833, 0.4496, 0.3833, 0.4717, 0.3418, 0.1167, 0.05045, 0.1582, 0.02827, 0.1582, 0.02827, 0.1167, 0.05045, 0.25, 0.49, 0.2032, 0.4854, 0.2032, 0.4854, 0.25, 0.49, 0.4496, 0.3833, 0.4197, 0.4197, 0.4197, 0.4197, 0.4496, 0.3833, 0.1582, 0.02827, 0.2032, 0.01461, 0.2032, 0.01461, 0.1582, 0.02827, 0.2032, 0.4854, 0.1582, 0.4717, 0.1582, 0.4717, 0.2032, 0.4854, 0.4197, 0.4197, 0.3833, 0.4496, 0.3833, 0.4496, 0.4197, 0.4197, 0.2032, 0.01461, 0.25, 0.01, 0.25, 0.01, 0.2032, 0.01461, 0.1582, 0.4717, 0.1167, 0.4496, 0.1167, 0.4496, 0.1582, 0.4717, 0.3833, 0.4496, 0.3418, 0.4717, 0.3418, 0.4717, 0.3833, 0.4496, 0.25, 0.01, 0.2968, 0.01461, 0.2968, 0.01461, 0.25, 0.01, 0.1167, 0.4496, 0.08029, 0.4197, 0.08029, 0.4197, 0.1167, 0.4496, 0.3418, 0.4717, 0.2968, 0.4854, 0.2968, 0.4854, 0.3418, 0.4717, 0.2968, 0.01461, 0.3418, 0.02827, 0.3418, 0.02827, 0.2968, 0.01461, 0.08029, 0.4197, 0.05045, 0.3833, 0.05045, 0.3833, 0.08029, 0.4197, 0.2968, 0.4854, 0.25, 0.49, 0.25, 0.49, 0.2968, 0.4854, 0.2968, 0.4854, 0.25, 0.49, 0.2032, 0.4854, 0.1582, 0.4717, 0.1167, 0.4496, 0.08029, 0.4197, 0.05045, 0.3833, 0.02827, 0.3418, 0.01461, 0.2968, 0.01, 0.25, 0.01461, 0.2032, 0.02827, 0.1582, 0.05045, 0.1167, 0.08029, 0.08029, 0.1167, 0.05045, 0.1582, 0.02827, 0.2032, 0.01461, 0.25, 0.01, 0.2968, 0.01461, 0.3418, 0.02827, 0.3833, 0.05045, 0.4197, 0.08029, 0.4496, 0.1167, 0.4717, 0.1582, 0.4854, 0.2032, 0.49, 0.25, 0.4854, 0.2968, 0.4717, 0.3418, 0.4496, 0.3833, 0.4197, 0.4197, 0.3833, 0.4496, 0.3418, 0.4717, 0.01, 0.25, 0.01461, 0.2032, 0.01461, 0.2032, 0.01, 0.25, 0.4717, 0.1582, 0.4854, 0.2032, 0.4854, 0.2032, 0.4717, 0.1582, 0.01461, 0.2032, 0.02827, 0.1582, 0.02827, 0.1582, 0.01461, 0.2032, 0.4854, 0.2032, 0.49, 0.25, 0.49, 0.25, 0.4854, 0.2032, 0.02827, 0.1582, 0.05045, 0.1167, 0.05045, 0.1167, 0.02827, 0.1582, 0.49, 0.25, 0.4854, 0.2968, 0.4854, 0.2968, 0.49, 0.25, 0.05045, 0.1167, 0.08029, 0.08029, 0.08029, 0.08029, 0.05045, 0.1167, 0.4854, 0.2968, 0.4717, 0.3418, 0.4717, 0.3418, 0.4854, 0.2968, 0.08029, 0.08029, 0.1167, 0.05045, 0.1167, 0.05045, 0.08029, 0.08029, 0.4717, 0.3418, 0.4496, 0.3833, 0.4496, 0.3833, 0.4717, 0.3418, 0.1167, 0.05045, 0.1582, 0.02827, 0.1582, 0.02827, 0.1167, 0.05045, 0.25, 0.49, 0.2032, 0.4854, 0.2032, 0.4854, 0.25, 0.49, 0.4496, 0.3833, 0.4197, 0.4197, 0.4197, 0.4197, 0.4496, 0.3833, 0.1582, 0.02827, 0.2032, 0.01461, 0.2032, 0.01461, 0.1582, 0.02827, 0.2032, 0.4854, 0.1582, 0.4717, 0.1582, 0.4717, 0.2032, 0.4854, 0.4197, 0.4197, 0.3833, 0.4496, 0.3833, 0.4496, 0.4197, 0.4197, 0.2032, 0.01461, 0.25, 0.01, 0.25, 0.01, 0.2032, 0.01461, 0.1582, 0.4717, 0.1167, 0.4496, 0.1167, 0.4496, 0.1582, 0.4717, 0.3833, 0.4496, 0.3418, 0.4717, 0.3418, 0.4717, 0.3833, 0.4496, 0.25, 0.01, 0.2968, 0.01461, 0.2968, 0.01461, 0.25, 0.01, 0.1167, 0.4496, 0.08029, 0.4197, 0.08029, 0.4197, 0.1167, 0.4496, 0.3418, 0.4717, 0.2968, 0.4854, 0.2968, 0.4854, 0.3418, 0.4717, 0.2968, 0.01461, 0.3418, 0.02827, 0.3418, 0.02827, 0.2968, 0.01461, 0.08029, 0.4197, 0.05045, 0.3833, 0.05045, 0.3833, 0.08029, 0.4197, 0.2968, 0.4854, 0.25, 0.49, 0.25, 0.49, 0.2968, 0.4854, 0.3418, 0.02827, 0.3833, 0.05045, 0.3833, 0.05045, 0.3418, 0.02827, 0.05045, 0.3833, 0.02827, 0.3418, 0.02827, 0.3418, 0.05045, 0.3833, 0.3833, 0.05045, 0.4197, 0.08029, 0.4197, 0.08029, 0.3833, 0.05045, 0.02827, 0.3418, 0.01461, 0.2968, 0.01461, 0.2968, 0.02827, 0.3418, 0.4197, 0.08029, 0.4496, 0.1167, 0.4496, 0.1167, 0.4197, 0.08029, 0.01461, 0.2968, 0.01, 0.25, 0.01, 0.25, 0.01461, 0.2968, 0.01461, 0.2968, 0.01, 0.25, 0.01, 0.25, 0.01461, 0.2968, 0.4197, 0.08029, 0.4496, 0.1167, 0.4496, 0.1167, 0.4197, 0.08029, 0.02827, 0.3418, 0.01461, 0.2968, 0.01461, 0.2968, 0.02827, 0.3418, 0.3833, 0.05045, 0.4197, 0.08029, 0.4197, 0.08029, 0.3833, 0.05045, 0.05045, 0.3833, 0.02827, 0.3418, 0.02827, 0.3418, 0.05045, 0.3833, 0.3418, 0.02827, 0.3833, 0.05045, 0.3833, 0.05045, 0.3418, 0.02827, 0.2968, 0.4854, 0.25, 0.49, 0.25, 0.49, 0.2968, 0.4854, 0.08029, 0.4197, 0.05045, 0.3833, 0.05045, 0.3833, 0.08029, 0.4197, 0.2968, 0.01461, 0.3418, 0.02827, 0.3418, 0.02827, 0.2968, 0.01461, 0.3418, 0.4717, 0.2968, 0.4854, 0.2968, 0.4854, 0.3418, 0.4717, 0.1167, 0.4496, 0.08029, 0.4197, 0.08029, 0.4197, 0.1167, 0.4496, 0.25, 0.01, 0.2968, 0.01461, 0.2968, 0.01461, 0.25, 0.01, 0.3833, 0.4496, 0.3418, 0.4717, 0.3418, 0.4717, 0.3833, 0.4496, 0.1582, 0.4717, 0.1167, 0.4496, 0.1167, 0.4496, 0.1582, 0.4717, 0.2032, 0.01461, 0.25, 0.01, 0.25, 0.01, 0.2032, 0.01461, 0.4197, 0.4197, 0.3833, 0.4496, 0.3833, 0.4496, 0.4197, 0.4197, 0.2032, 0.4854, 0.1582, 0.4717, 0.1582, 0.4717, 0.2032, 0.4854, 0.1582, 0.02827, 0.2032, 0.01461, 0.2032, 0.01461, 0.1582, 0.02827, 0.4496, 0.3833, 0.4197, 0.4197, 0.4197, 0.4197, 0.4496, 0.3833, 0.25, 0.49, 0.2032, 0.4854, 0.2032, 0.4854, 0.25, 0.49, 0.1167, 0.05045, 0.1582, 0.02827, 0.1582, 0.02827, 0.1167, 0.05045, 0.4717, 0.3418, 0.4496, 0.3833, 0.4496, 0.3833, 0.4717, 0.3418, 0.08029, 0.08029, 0.1167, 0.05045, 0.1167, 0.05045, 0.08029, 0.08029, 0.4854, 0.2968, 0.4717, 0.3418, 0.4717, 0.3418, 0.4854, 0.2968, 0.05045, 0.1167, 0.08029, 0.08029, 0.08029, 0.08029, 0.05045, 0.1167, 0.49, 0.25, 0.4854, 0.2968, 0.4854, 0.2968, 0.49, 0.25, 0.02827, 0.1582, 0.05045, 0.1167, 0.05045, 0.1167, 0.02827, 0.1582, 0.4854, 0.2032, 0.49, 0.25, 0.49, 0.25, 0.4854, 0.2032, 0.01461, 0.2032, 0.02827, 0.1582, 0.02827, 0.1582, 0.01461, 0.2032, 0.4717, 0.1582, 0.4854, 0.2032, 0.4854, 0.2032, 0.4717, 0.1582, 0.01, 0.25, 0.01461, 0.2032, 0.01461, 0.2032, 0.01, 0.25, 0.4496, 0.1167, 0.4717, 0.1582, 0.4717, 0.1582, 0.4496, 0.1167, 0.4717, 0.1582, 0.4496, 0.1167, 0.4496, 0.1167, 0.4717, 0.1582, 0.1582, 0.02827, 0.2032, 0.01461, 0.2032, 0.01461, 0.1582, 0.02827, 0.4717, 0.1582, 0.4854, 0.2032, 0.4854, 0.2032, 0.4717, 0.1582, 0.2032, 0.01461, 0.25, 0.01, 0.25, 0.01, 0.2032, 0.01461, 0.4197, 0.08029, 0.4496, 0.1167, 0.4496, 0.1167, 0.4197, 0.08029, 0.4854, 0.2032, 0.49, 0.25, 0.49, 0.25, 0.4854, 0.2032, 0.25, 0.01, 0.2968, 0.01461, 0.2968, 0.01461, 0.25, 0.01, 0.01461, 0.2032, 0.02827, 0.1582, 0.02827, 0.1582, 0.01461, 0.2032, 0.2968, 0.01461, 0.3418, 0.02827, 0.3418, 0.02827, 0.2968, 0.01461, 0.02827, 0.1582, 0.05045, 0.1167, 0.05045, 0.1167, 0.02827, 0.1582, 0.3418, 0.02827, 0.3833, 0.05045, 0.3833, 0.05045, 0.3418, 0.02827, 0.05045, 0.1167, 0.08029, 0.08029, 0.08029, 0.08029, 0.05045, 0.1167, 0.3833, 0.05045, 0.4197, 0.08029, 0.4197, 0.08029, 0.3833, 0.05045, 0.08029, 0.08029, 0.1167, 0.05045, 0.1167, 0.05045, 0.08029, 0.08029, 0.0, 0.0, 0.0, 0.0, 0.0, 0.0, 0.0, 0.0, 0.4197, 0.08029, 0.4496, 0.1167, 0.4496, 0.1167, 0.4197, 0.08029, 0.1167, 0.05045, 0.1582, 0.02827, 0.1582, 0.02827, 0.1167, 0.05045, 0.2032, 0.01461, 0.25, 0.01, 0.25, 0.01, 0.2032, 0.01461, 0.4854, 0.2032, 0.49, 0.25, 0.49, 0.25, 0.4854, 0.2032, 0.4854, 0.2032, 0.49, 0.25, 0.49, 0.25, 0.4854, 0.2032, 0.25, 0.01, 0.2968, 0.01461, 0.2968, 0.01461, 0.25, 0.01, 0.01461, 0.2032, 0.02827, 0.1582, 0.02827, 0.1582, 0.01461, 0.2032, 0.0, 0.0, 0.0, 0.0, 0.0, 0.0, 0.0, 0.0, 0.2968, 0.01461, 0.3418, 0.02827, 0.3418, 0.02827, 0.2968, 0.01461, 0.02827, 0.1582, 0.05045, 0.1167, 0.05045, 0.1167, 0.02827, 0.1582, 0.3418, 0.02827, 0.3833, 0.05045, 0.3833, 0.05045, 0.3418, 0.02827, 0.05045, 0.1167, 0.08029, 0.08029, 0.08029, 0.08029, 0.05045, 0.1167, 0.3833, 0.05045, 0.4197, 0.08029, 0.4197, 0.08029, 0.3833, 0.05045, 0.08029, 0.08029, 0.1167, 0.05045, 0.1167, 0.05045, 0.08029, 0.08029, 0.4197, 0.08029, 0.4496, 0.1167, 0.4496, 0.1167, 0.4197, 0.08029, 0.1167, 0.05045, 0.1582, 0.02827, 0.1582, 0.02827, 0.1167, 0.05045, 0.4717, 0.1582, 0.4496, 0.1167, 0.4496, 0.1167, 0.4717, 0.1582, 0.1582, 0.02827, 0.2032, 0.01461, 0.2032, 0.01461, 0.1582, 0.02827, 0.4717, 0.1582, 0.4854, 0.2032, 0.4854, 0.2032, 0.4717, 0.1582, 0.05045, 0.1167, 0.08029, 0.08029, 0.08029, 0.08029, 0.05045, 0.1167, 0.1582, 0.02827, 0.1167, 0.05045, 0.1167, 0.05045, 0.1582, 0.02827, 0.01461, 0.2968, 0.01, 0.25, 0.01, 0.25, 0.01461, 0.2968, 0.02827, 0.1582, 0.05045, 0.1167, 0.05045, 0.1167, 0.02827, 0.1582, 0.2032, 0.4854, 0.25, 0.49, 0.25, 0.49, 0.2032, 0.4854, 0.4197, 0.4197, 0.4496, 0.3833, 0.4496, 0.3833, 0.4197, 0.4197, 0.49, 0.25, 0.4854, 0.2968, 0.4854, 0.2968, 0.49, 0.25, 0.2032, 0.01461, 0.1582, 0.02827, 0.1582, 0.02827, 0.2032, 0.01461, 0.05045, 0.1167, 0.08029, 0.08029, 0.08029, 0.08029, 0.05045, 0.1167, 0.1582, 0.4717, 0.2032, 0.4854, 0.2032, 0.4854, 0.1582, 0.4717, 0.4854, 0.2968, 0.4717, 0.3418, 0.4717, 0.3418, 0.4854, 0.2968, 0.3833, 0.4496, 0.4197, 0.4197, 0.4197, 0.4197, 0.3833, 0.4496, 0.08029, 0.08029, 0.1167, 0.05045, 0.1167, 0.05045, 0.08029, 0.08029, 0.25, 0.01, 0.2032, 0.01461, 0.2032, 0.01461, 0.25, 0.01, 0.4717, 0.3418, 0.4496, 0.3833, 0.4496, 0.3833, 0.4717, 0.3418, 0.1167, 0.4496, 0.1582, 0.4717, 0.1582, 0.4717, 0.1167, 0.4496, 0.1167, 0.05045, 0.1582, 0.02827, 0.1582, 0.02827, 0.1167, 0.05045, 0.3418, 0.4717, 0.3833, 0.4496, 0.3833, 0.4496, 0.3418, 0.4717, 0.25, 0.49, 0.2032, 0.4854, 0.2032, 0.4854, 0.25, 0.49, 0.4496, 0.3833, 0.4197, 0.4197, 0.4197, 0.4197, 0.4496, 0.3833, 0.2968, 0.01461, 0.25, 0.01, 0.25, 0.01, 0.2968, 0.01461, 0.1582, 0.02827, 0.2032, 0.01461, 0.2032, 0.01461, 0.1582, 0.02827, 0.08029, 0.4197, 0.1167, 0.4496, 0.1167, 0.4496, 0.08029, 0.4197, 0.2032, 0.4854, 0.1582, 0.4717, 0.1582, 0.4717, 0.2032, 0.4854, 0.2968, 0.4854, 0.3418, 0.4717, 0.3418, 0.4717, 0.2968, 0.4854, 0.3418, 0.02827, 0.2968, 0.01461, 0.2968, 0.01461, 0.3418, 0.02827, 0.4197, 0.4197, 0.3833, 0.4496, 0.3833, 0.4496, 0.4197, 0.4197, 0.05045, 0.3833, 0.08029, 0.4197, 0.08029, 0.4197, 0.05045, 0.3833, 0.2032, 0.01461, 0.25, 0.01, 0.25, 0.01, 0.2032, 0.01461, 0.25, 0.49, 0.2968, 0.4854, 0.2968, 0.4854, 0.25, 0.49, 0.1582, 0.4717, 0.1167, 0.4496, 0.1167, 0.4496, 0.1582, 0.4717, 0.3418, 0.4717, 0.2968, 0.4854, 0.2968, 0.4854, 0.3418, 0.4717, 0.01, 0.25, 0.01461, 0.2968, 0.01461, 0.2968, 0.01, 0.25, 0.05045, 0.1167, 0.02827, 0.1582, 0.02827, 0.1582, 0.05045, 0.1167, 0.2968, 0.01461, 0.3418, 0.02827, 0.3418, 0.02827, 0.2968, 0.01461, 0.4854, 0.2968, 0.49, 0.25, 0.49, 0.25, 0.4854, 0.2968, 0.08029, 0.4197, 0.05045, 0.3833, 0.05045, 0.3833, 0.08029, 0.4197, 0.08029, 0.08029, 0.05045, 0.1167, 0.05045, 0.1167, 0.08029, 0.08029, 0.2968, 0.4854, 0.25, 0.49, 0.25, 0.49, 0.2968, 0.4854, 0.4717, 0.3418, 0.4854, 0.2968, 0.4854, 0.2968, 0.4717, 0.3418, 0.3418, 0.02827, 0.3833, 0.05045, 0.3833, 0.05045, 0.3418, 0.02827, 0.4496, 0.1167, 0.4717, 0.1582, 0.4717, 0.1582, 0.4496, 0.1167, 0.1167, 0.05045, 0.08029, 0.08029, 0.08029, 0.08029, 0.1167, 0.05045, 0.05045, 0.3833, 0.02827, 0.3418, 0.02827, 0.3418, 0.05045, 0.3833, 0.01, 0.25, 0.01461, 0.2032, 0.01461, 0.2032, 0.01, 0.25, 0.4496, 0.3833, 0.4717, 0.3418, 0.4717, 0.3418, 0.4496, 0.3833, 0.3833, 0.05045, 0.4197, 0.08029, 0.4197, 0.08029, 0.3833, 0.05045, 0.4717, 0.1582, 0.4854, 0.2032, 0.4854, 0.2032, 0.4717, 0.1582, 0.1582, 0.02827, 0.1167, 0.05045, 0.1167, 0.05045, 0.1582, 0.02827, 0.02827, 0.3418, 0.01461, 0.2968, 0.01461, 0.2968, 0.02827, 0.3418, 0.01461, 0.2032, 0.02827, 0.1582, 0.02827, 0.1582, 0.01461, 0.2032, 0.2032, 0.4854, 0.25, 0.49, 0.25, 0.49, 0.2032, 0.4854, 0.4197, 0.08029, 0.4496, 0.1167, 0.4496, 0.1167, 0.4197, 0.08029, 0.4854, 0.2032, 0.49, 0.25, 0.49, 0.25, 0.4854, 0.2032, 0.4197, 0.4197, 0.4496, 0.3833, 0.4496, 0.3833, 0.4197, 0.4197, 0.01461, 0.2968, 0.01, 0.25, 0.01, 0.25, 0.01461, 0.2968, 0.02827, 0.1582, 0.05045, 0.1167, 0.05045, 0.1167, 0.02827, 0.1582, 0.2032, 0.01461, 0.1582, 0.02827, 0.1582, 0.02827, 0.2032, 0.01461, 0.49, 0.25, 0.4854, 0.2968, 0.4854, 0.2968, 0.49, 0.25, 0.1582, 0.4717, 0.2032, 0.4854, 0.2032, 0.4854, 0.1582, 0.4717, 0.05045, 0.1167, 0.08029, 0.08029, 0.08029, 0.08029, 0.05045, 0.1167, 0.3833, 0.4496, 0.4197, 0.4197, 0.4197, 0.4197, 0.3833, 0.4496, 0.4854, 0.2968, 0.4717, 0.3418, 0.4717, 0.3418, 0.4854, 0.2968, 0.4496, 0.3833, 0.4717, 0.3418, 0.4717, 0.3418, 0.4496, 0.3833, 0.01461, 0.2032, 0.02827, 0.1582, 0.02827, 0.1582, 0.01461, 0.2032, 0.02827, 0.3418, 0.01461, 0.2968, 0.01461, 0.2968, 0.02827, 0.3418, 0.1167, 0.05045, 0.08029, 0.08029, 0.08029, 0.08029, 0.1167, 0.05045, 0.4717, 0.1582, 0.4854, 0.2032, 0.4854, 0.2032, 0.4717, 0.1582, 0.3833, 0.05045, 0.4197, 0.08029, 0.4197, 0.08029, 0.3833, 0.05045, 0.4717, 0.3418, 0.4854, 0.2968, 0.4854, 0.2968, 0.4717, 0.3418, 0.01, 0.25, 0.01461, 0.2032, 0.01461, 0.2032, 0.01, 0.25, 0.05045, 0.3833, 0.02827, 0.3418, 0.02827, 0.3418, 0.05045, 0.3833, 0.08029, 0.08029, 0.05045, 0.1167, 0.05045, 0.1167, 0.08029, 0.08029, 0.4496, 0.1167, 0.4717, 0.1582, 0.4717, 0.1582, 0.4496, 0.1167, 0.3418, 0.02827, 0.3833, 0.05045, 0.3833, 0.05045, 0.3418, 0.02827, 0.4854, 0.2968, 0.49, 0.25, 0.49, 0.25, 0.4854, 0.2968, 0.2968, 0.4854, 0.25, 0.49, 0.25, 0.49, 0.2968, 0.4854, 0.05045, 0.1167, 0.02827, 0.1582, 0.02827, 0.1582, 0.05045, 0.1167, 0.08029, 0.4197, 0.05045, 0.3833, 0.05045, 0.3833, 0.08029, 0.4197, 0.01, 0.25, 0.01461, 0.2968, 0.01461, 0.2968, 0.01, 0.25, 0.49, 0.25, 0.4854, 0.2032, 0.4854, 0.2032, 0.49, 0.25, 0.2968, 0.01461, 0.3418, 0.02827, 0.3418, 0.02827, 0.2968, 0.01461, 0.4496, 0.1167, 0.4197, 0.08029, 0.4197, 0.08029, 0.4496, 0.1167, 0.02827, 0.1582, 0.01461, 0.2032, 0.01461, 0.2032, 0.02827, 0.1582, 0.3418, 0.4717, 0.2968, 0.4854, 0.2968, 0.4854, 0.3418, 0.4717, 0.01461, 0.2968, 0.02827, 0.3418, 0.02827, 0.3418, 0.01461, 0.2968, 0.4854, 0.2032, 0.4717, 0.1582, 0.4717, 0.1582, 0.4854, 0.2032, 0.1167, 0.4496, 0.08029, 0.4197, 0.08029, 0.4197, 0.1167, 0.4496, 0.4197, 0.08029, 0.3833, 0.05045, 0.3833, 0.05045, 0.4197, 0.08029, 0.01461, 0.2032, 0.01, 0.25, 0.01, 0.25, 0.01461, 0.2032, 0.25, 0.01, 0.2968, 0.01461, 0.2968, 0.01461, 0.25, 0.01, 0.02827, 0.3418, 0.05045, 0.3833, 0.05045, 0.3833, 0.02827, 0.3418, 0.4717, 0.1582, 0.4496, 0.1167, 0.4496, 0.1167, 0.4717, 0.1582, 0.3833, 0.4496, 0.3418, 0.4717, 0.3418, 0.4717, 0.3833, 0.4496, 0.3833, 0.05045, 0.3418, 0.02827, 0.3418, 0.02827, 0.3833, 0.05045, 0.02827, 0.3418, 0.01461, 0.2968, 0.01461, 0.2968, 0.02827, 0.3418, 0.3833, 0.05045, 0.4197, 0.08029, 0.4197, 0.08029, 0.3833, 0.05045, 0.01461, 0.2968, 0.01, 0.25, 0.01, 0.25, 0.01461, 0.2968, 0.4197, 0.08029, 0.4496, 0.1167, 0.4496, 0.1167, 0.4197, 0.08029, 0.05045, 0.3833, 0.02827, 0.3418, 0.02827, 0.3418, 0.05045, 0.3833, 0.3418, 0.02827, 0.3833, 0.05045, 0.3833, 0.05045, 0.3418, 0.02827, 0.2968, 0.4854, 0.25, 0.49, 0.25, 0.49, 0.2968, 0.4854, 0.08029, 0.4197, 0.05045, 0.3833, 0.05045, 0.3833, 0.08029, 0.4197, 0.2968, 0.01461, 0.3418, 0.02827, 0.3418, 0.02827, 0.2968, 0.01461, 0.3418, 0.4717, 0.2968, 0.4854, 0.2968, 0.4854, 0.3418, 0.4717, 0.1167, 0.4496, 0.08029, 0.4197, 0.08029, 0.4197, 0.1167, 0.4496, 0.25, 0.01, 0.2968, 0.01461, 0.2968, 0.01461, 0.25, 0.01, 0.3833, 0.4496, 0.3418, 0.4717, 0.3418, 0.4717, 0.3833, 0.4496, 0.1582, 0.4717, 0.1167, 0.4496, 0.1167, 0.4496, 0.1582, 0.4717, 0.2032, 0.01461, 0.25, 0.01, 0.25, 0.01, 0.2032, 0.01461, 0.4197, 0.4197, 0.3833, 0.4496, 0.3833, 0.4496, 0.4197, 0.4197, 0.2032, 0.4854, 0.1582, 0.4717, 0.1582, 0.4717, 0.2032, 0.4854, 0.1582, 0.02827, 0.2032, 0.01461, 0.2032, 0.01461, 0.1582, 0.02827, 0.4496, 0.3833, 0.4197, 0.4197, 0.4197, 0.4197, 0.4496, 0.3833, 0.25, 0.49, 0.2032, 0.4854, 0.2032, 0.4854, 0.25, 0.49, 0.1167, 0.05045, 0.1582, 0.02827, 0.1582, 0.02827, 0.1167, 0.05045, 0.4717, 0.3418, 0.4496, 0.3833, 0.4496, 0.3833, 0.4717, 0.3418, 0.08029, 0.08029, 0.1167, 0.05045, 0.1167, 0.05045, 0.08029, 0.08029, 0.4854, 0.2968, 0.4717, 0.3418, 0.4717, 0.3418, 0.4854, 0.2968, 0.05045, 0.1167, 0.08029, 0.08029, 0.08029, 0.08029, 0.05045, 0.1167, 0.49, 0.25, 0.4854, 0.2968, 0.4854, 0.2968, 0.49, 0.25, 0.02827, 0.1582, 0.05045, 0.1167, 0.05045, 0.1167, 0.02827, 0.1582, 0.4854, 0.2032, 0.49, 0.25, 0.49, 0.25, 0.4854, 0.2032, 0.01461, 0.2032, 0.02827, 0.1582, 0.02827, 0.1582, 0.01461, 0.2032, 0.4717, 0.1582, 0.4854, 0.2032, 0.4854, 0.2032, 0.4717, 0.1582, 0.01, 0.25, 0.01461, 0.2032, 0.01461, 0.2032, 0.01, 0.25, 0.4496, 0.1167, 0.4717, 0.1582, 0.4717, 0.1582, 0.4496, 0.1167, 0.49, 0.25, 0.4854, 0.2032, 0.4854, 0.2032, 0.49, 0.25, 0.4496, 0.1167, 0.4197, 0.08029, 0.4197, 0.08029, 0.4496, 0.1167, 0.1167, 0.4496, 0.08029, 0.4197, 0.08029, 0.4197, 0.1167, 0.4496, 0.02827, 0.1582, 0.01461, 0.2032, 0.01461, 0.2032, 0.02827, 0.1582, 0.01461, 0.2968, 0.02827, 0.3418, 0.02827, 0.3418, 0.01461, 0.2968, 0.25, 0.01, 0.2968, 0.01461, 0.2968, 0.01461, 0.25, 0.01, 0.4854, 0.2032, 0.4717, 0.1582, 0.4717, 0.1582, 0.4854, 0.2032, 0.4197, 0.08029, 0.3833, 0.05045, 0.3833, 0.05045, 0.4197, 0.08029, 0.3833, 0.4496, 0.3418, 0.4717, 0.3418, 0.4717, 0.3833, 0.4496, 0.01461, 0.2032, 0.01, 0.25, 0.01, 0.25, 0.01461, 0.2032, 0.02827, 0.3418, 0.05045, 0.3833, 0.05045, 0.3833, 0.02827, 0.3418, 0.1582, 0.4717, 0.1167, 0.4496, 0.1167, 0.4496, 0.1582, 0.4717, 0.4717, 0.1582, 0.4496, 0.1167, 0.4496, 0.1167, 0.4717, 0.1582, 0.3833, 0.05045, 0.3418, 0.02827, 0.3418, 0.02827, 0.3833, 0.05045, 0.2032, 0.01461, 0.25, 0.01, 0.25, 0.01, 0.2032, 0.01461, 0.25, 0.49, 0.2968, 0.4854, 0.2968, 0.4854, 0.25, 0.49, 0.4197, 0.4197, 0.3833, 0.4496, 0.3833, 0.4496, 0.4197, 0.4197, 0.05045, 0.3833, 0.08029, 0.4197, 0.08029, 0.4197, 0.05045, 0.3833, 0.2032, 0.4854, 0.1582, 0.4717, 0.1582, 0.4717, 0.2032, 0.4854, 0.3418, 0.02827, 0.2968, 0.01461, 0.2968, 0.01461, 0.3418, 0.02827, 0.1582, 0.02827, 0.2032, 0.01461, 0.2032, 0.01461, 0.1582, 0.02827, 0.2968, 0.4854, 0.3418, 0.4717, 0.3418, 0.4717, 0.2968, 0.4854, 0.4496, 0.3833, 0.4197, 0.4197, 0.4197, 0.4197, 0.4496, 0.3833, 0.08029, 0.4197, 0.1167, 0.4496, 0.1167, 0.4496, 0.08029, 0.4197, 0.25, 0.49, 0.2032, 0.4854, 0.2032, 0.4854, 0.25, 0.49, 0.2968, 0.01461, 0.25, 0.01, 0.25, 0.01, 0.2968, 0.01461, 0.1167, 0.05045, 0.1582, 0.02827, 0.1582, 0.02827, 0.1167, 0.05045, 0.3418, 0.4717, 0.3833, 0.4496, 0.3833, 0.4496, 0.3418, 0.4717, 0.4717, 0.3418, 0.4496, 0.3833, 0.4496, 0.3833, 0.4717, 0.3418, 0.1167, 0.4496, 0.1582, 0.4717, 0.1582, 0.4717, 0.1167, 0.4496, 0.08029, 0.08029, 0.1167, 0.05045, 0.1167, 0.05045, 0.08029, 0.08029, 0.25, 0.01, 0.2032, 0.01461, 0.2032, 0.01461, 0.25, 0.01, 0.02827, 0.1582, 0.05045, 0.1167, 0.05045, 0.1167, 0.02827, 0.1582, 0.3833, 0.05045, 0.4197, 0.08029, 0.4197, 0.08029, 0.3833, 0.05045, 0.08029, 0.08029, 0.1167, 0.05045, 0.1167, 0.05045, 0.08029, 0.08029, 0.4197, 0.08029, 0.4496, 0.1167, 0.4496, 0.1167, 0.4197, 0.08029, 0.1167, 0.05045, 0.1582, 0.02827, 0.1582, 0.02827, 0.1167, 0.05045, 0.4496, 0.1167, 0.4717, 0.1582, 0.4717, 0.1582, 0.4496, 0.1167, 0.1582, 0.02827, 0.2032, 0.01461, 0.2032, 0.01461, 0.1582, 0.02827, 0.4717, 0.1582, 0.4854, 0.2032, 0.4854, 0.2032, 0.4717, 0.1582, 0.2032, 0.01461, 0.25, 0.01, 0.25, 0.01, 0.2032, 0.01461, 0.0, 0.0, 0.0, 0.0, 0.0, 0.0, 0.0, 0.0, 0.0, 0.0, 0.0, 0.0, 0.0, 0.0, 0.0, 0.0, 0.4854, 0.2032, 0.49, 0.25, 0.49, 0.25, 0.4854, 0.2032, 0.25, 0.01, 0.2968, 0.01461, 0.2968, 0.01461, 0.25, 0.01, 0.01461, 0.2032, 0.02827, 0.1582, 0.02827, 0.1582, 0.01461, 0.2032, 0.0, 0.0, 0.0, 0.0, 0.0, 0.0, 0.0, 0.0, 0.2968, 0.01461, 0.3418, 0.02827, 0.3418, 0.02827, 0.2968, 0.01461, 0.02827, 0.1582, 0.05045, 0.1167, 0.05045, 0.1167, 0.02827, 0.1582, 0.3418, 0.02827, 0.3833, 0.05045, 0.3833, 0.05045, 0.3418, 0.02827, 0.05045, 0.1167, 0.08029, 0.08029, 0.08029, 0.08029, 0.05045, 0.1167, 0.0, 0.0, 0.0, 0.0, 0.0, 0.0, 0.0, 0.0, 0.3418, 0.02827, 0.3833, 0.05045, 0.3833, 0.05045, 0.3418, 0.02827, 0.05045, 0.1167, 0.08029, 0.08029, 0.08029, 0.08029, 0.05045, 0.1167, 0.3833, 0.05045, 0.4197, 0.08029, 0.4197, 0.08029, 0.3833, 0.05045, 0.08029, 0.08029, 0.1167, 0.05045, 0.1167, 0.05045, 0.08029, 0.08029, 0.4197, 0.08029, 0.4496, 0.1167, 0.4496, 0.1167, 0.4197, 0.08029, 0.1167, 0.05045, 0.1582, 0.02827, 0.1582, 0.02827, 0.1167, 0.05045, 0.4496, 0.1167, 0.4717, 0.1582, 0.4717, 0.1582, 0.4496, 0.1167, 0.1582, 0.02827, 0.2032, 0.01461, 0.2032, 0.01461, 0.1582, 0.02827, 0.4717, 0.1582, 0.4854, 0.2032, 0.4854, 0.2032, 0.4717, 0.1582, 0.2032, 0.01461, 0.25, 0.01, 0.25, 0.01, 0.2032, 0.01461, 0.0, 0.0, 0.0, 0.0, 0.0, 0.0, 0.0, 0.0, 0.4854, 0.2032, 0.49, 0.25, 0.49, 0.25, 0.4854, 0.2032, 0.25, 0.01, 0.2968, 0.01461, 0.2968, 0.01461, 0.25, 0.01, 0.01461, 0.2032, 0.02827, 0.1582, 0.02827, 0.1582, 0.01461, 0.2032, 0.0, 0.0, 0.0, 0.0, 0.0, 0.0, 0.0, 0.0, 0.2968, 0.01461, 0.3418, 0.02827, 0.3418, 0.02827, 0.2968, 0.01461, 0.0, 0.0, 0.01461, 0.2032, 0.02827, 0.1582, 0.05045, 0.1167, 0.08029, 0.08029, 0.1167, 0.05045, 0.1582, 0.02827, 0.2032, 0.01461, 0.25, 0.01, 0.2968, 0.01461, 0.3418, 0.02827, 0.3833, 0.05045, 0.4197, 0.08029, 0.4496, 0.1167, 0.4717, 0.1582, 0.4854, 0.2032, 0.0, 0.0, 0.0, 0.0, 0.3833, 0.05045, 0.4197, 0.08029, 0.4197, 0.08029, 0.3833, 0.05045, 0.08029, 0.08029, 0.1167, 0.05045, 0.1167, 0.05045, 0.08029, 0.08029, 0.4197, 0.08029, 0.4496, 0.1167, 0.4496, 0.1167, 0.4197, 0.08029, 0.1167, 0.05045, 0.1582, 0.02827, 0.1582, 0.02827, 0.1167, 0.05045, 0.4496, 0.1167, 0.4717, 0.1582, 0.4717, 0.1582, 0.4496, 0.1167, 0.1582, 0.02827, 0.2032, 0.01461, 0.2032, 0.01461, 0.1582, 0.02827, 0.4717, 0.1582, 0.4854, 0.2032, 0.4854, 0.2032, 0.4717, 0.1582, 0.2032, 0.01461, 0.25, 0.01, 0.25, 0.01, 0.2032, 0.01461, 0.0, 0.0, 0.0, 0.0, 0.0, 0.0, 0.0, 0.0, 0.4854, 0.2032, 0.49, 0.25, 0.49, 0.25, 0.4854, 0.2032, 0.25, 0.01, 0.2968, 0.01461, 0.2968, 0.01461, 0.25, 0.01, 0.01461, 0.2032, 0.02827, 0.1582, 0.02827, 0.1582, 0.01461, 0.2032, 0.0, 0.0, 0.0, 0.0, 0.0, 0.0, 0.0, 0.0, 0.2968, 0.01461, 0.3418, 0.02827, 0.3418, 0.02827, 0.2968, 0.01461, 0.02827, 0.1582, 0.05045, 0.1167, 0.05045, 0.1167, 0.02827, 0.1582, 0.0, 0.0, 0.0, 0.0, 0.0, 0.0, 0.0, 0.0, 0.3418, 0.02827, 0.3833, 0.05045, 0.3833, 0.05045, 0.3418, 0.02827])
me_cylinder_003.use_remesh_fix_poles = True
me_cylinder_003.use_remesh_preserve_attributes = False
me_cylinder_003.update()
me_cylinder_004 = bpy.data.meshes.new('Cylinder.004')
me_cylinder_004.from_pydata([], [], [])
_uv = me_cylinder_004.uv_layers.new(name='UVMap')
_uv.uv.foreach_set('vector', [])
me_cylinder_004.use_remesh_fix_poles = True
me_cylinder_004.use_remesh_preserve_attributes = False
me_cylinder_004.update()

# ---- objects
ob_light = bpy.data.objects.new('Light', light_light)
ob_camera = bpy.data.objects.new('Camera', cam_camera)
ob_empty = bpy.data.objects.new('Empty', None)
ob_empty_001 = bpy.data.objects.new('Empty.001', None)
ob_can = bpy.data.objects.new('can', me_cylinder)
ob_can_001 = bpy.data.objects.new('can.001', me_cylinder_003)
ob_cylinder = bpy.data.objects.new('Cylinder', me_cylinder_004)

# ---- transforms, parenting, visibility, modifiers, constraints
ob_light.location = (4.076, 0.2648, 5.512)
ob_light.rotation_euler = (0.6503, 0.05522, 1.866)
ob_light.lock_rotations_4d = False
ob_light.empty_display_type = 'ARROWS'
ob_light.color = (0.0, 0.0, 0.0, 0.0)
ob_light.lineart.crease_threshold = 0.0
ob_camera.location = (7.359, -6.926, 4.958)
ob_camera.rotation_euler = (1.109, 0.0, 0.8149)
ob_camera.lock_rotations_4d = False
ob_camera.empty_display_type = 'ARROWS'
ob_camera.color = (0.0, 0.0, 0.0, 0.0)
ob_camera.display_type = 'WIRE'
ob_camera.lineart.crease_threshold = 0.0
ob_empty.location = (0.0, -0.6753, 0.0)
ob_empty.rotation_euler = (1.571, -0.0, 1.571)
ob_empty.empty_display_type = 'IMAGE'
ob_empty.empty_display_size = 5.327
ob_empty.empty_image_offset = (-0.3937, -0.4693)
ob_empty_001.location = (3.085, 3.031, 1.753)
ob_empty_001.empty_display_type = 'IMAGE'
ob_empty_001.empty_display_size = 2.713
ob_empty_001.empty_image_offset = (-0.969, -0.9215)
ob_can.location = (-1.764, 0.0009861, -0.1472)
ob_can.scale = (1.054, 1.054, 2.095)
ob_can_001.location = (-1.757, -0.0105, 0.1283)
ob_can_001.scale = (0.8734, 0.8734, 1.736)
_m = ob_can_001.modifiers.new('Subdivision', 'SUBSURF')
ob_cylinder.location = (1.828, 2.3, 2.253)
ob_cylinder.scale = (0.1708, 0.1708, 0.1708)

# ---- collection membership
col_collection.objects.link(ob_light)
col_collection.objects.link(ob_camera)
col_collection.objects.link(ob_empty)
col_collection.objects.link(ob_empty_001)
col_collection.objects.link(ob_can)
col_collection.objects.link(ob_can_001)
col_collection.objects.link(ob_cylinder)

# ---- scene / render settings (as saved in the file)
scene.camera = ob_camera
scene.frame_start = 1; scene.frame_end = 250; scene.frame_set(44)
scene.render.engine = 'BLENDER_EEVEE_NEXT'
scene.cycles.use_denoising = False
scene.cycles.samples = 128
scene.cycles.sampling_pattern = 'TABULATED_SOBOL'
scene.cycles.use_adaptive_sampling = False
scene.cycles.use_light_tree = False
scene.view_settings.view_transform = 'Filmic'
bpy.context.view_layer.update()
